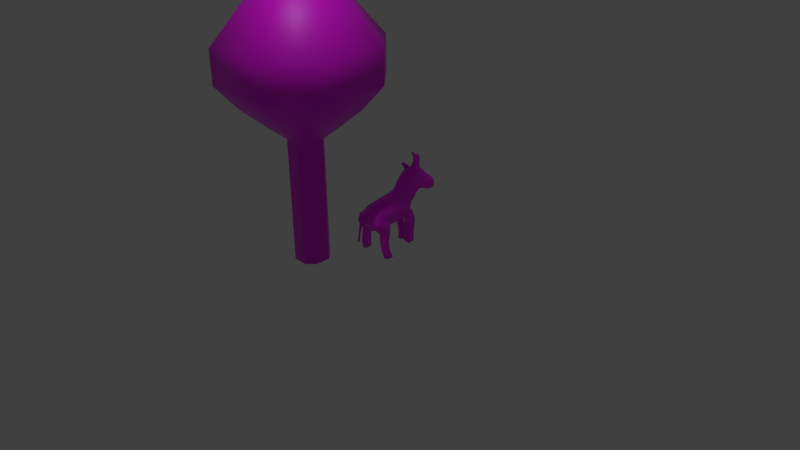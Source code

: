 # Source: goatAndTree.blend  (saved by Blender 2.91.10; exported with 4.5.12 LTS)
import bpy
from mathutils import Matrix  # noqa: F401  (used for matrix-valued properties, if any)

bpy.ops.wm.read_factory_settings(use_empty=True)
scene = bpy.context.scene
scene.name = 'Scene'

# ---- collections
col_collection_1 = bpy.data.collections.new('Collection 1'); scene.collection.children.link(col_collection_1)

# ---- images (referenced by path relative to the original .blend; pixels are not part of the script)
import os
ASSET_DIR = os.environ.get("B2B_ASSET_DIR", "")  # directory of the original .blend (textures are referenced by path, not embedded)
HERE = os.path.dirname(os.path.abspath(__file__))  # packed textures are extracted next to this script under _unpacked/

def load_image(name, relpath, width, height, colorspace="sRGB"):
    """Load a texture the original file referenced (path relative to the .blend, or extracted next to this script)."""
    p = next((c for c in (os.path.join(HERE, relpath), os.path.join(ASSET_DIR, relpath)) if relpath and os.path.exists(c)), "")
    if p:
        img = bpy.data.images.load(p, check_existing=True)
        img.name = name
    else:  # same state as the original file: an image datablock whose file is absent (Cycles renders it pink)
        img = bpy.data.images.new(name, width, height)
        img.source = "FILE"
        img.filepath = "//" + (relpath or name)
    img.colorspace_settings.name = colorspace
    return img
img_untitled = load_image('Untitled', 'tree.png', 1024, 1024, 'sRGB')
img_goat_png = load_image('Goat.png', 'Goat.png', 1024, 1024, 'sRGB')

# ---- materials (node trees are filled in below, after node groups)
mat_material_002 = bpy.data.materials.new('Material.002')
mat_material_002.use_transparent_shadow = False
mat_material_001 = bpy.data.materials.new('Material.001')
mat_material_001.use_transparent_shadow = False

# ---- material node trees
mat_material_002.use_nodes = True; mat_material_002.node_tree.nodes.clear()
_N = mat_material_002.node_tree.nodes; _L = mat_material_002.node_tree.links
n0 = _N.new('ShaderNodeBsdfPrincipled'); n0.name = 'Principled BSDF'; n0.location = (10, 300)
n0.distribution = 'GGX'
n0.subsurface_method = 'BURLEY'
n0.inputs[3].default_value = 1.45
n0.inputs[27].default_value = (0.0, 0.0, 0.0, 1.0)
n0.inputs[28].default_value = 1.0
n1 = _N.new('ShaderNodeOutputMaterial'); n1.name = 'Material Output'; n1.location = (300, 300)
n2 = _N.new('ShaderNodeTexImage'); n2.name = 'Image Texture'; n2.location = (-280, 280)
n2.image = img_untitled
_L.new(n0.outputs[0], n1.inputs[0])
_L.new(n2.outputs[0], n0.inputs[0])
n1.is_active_output = True
mat_material_001.use_nodes = True; mat_material_001.node_tree.nodes.clear()
_N = mat_material_001.node_tree.nodes; _L = mat_material_001.node_tree.links
n0 = _N.new('ShaderNodeBsdfPrincipled'); n0.name = 'Principled BSDF'; n0.location = (10, 300)
n0.distribution = 'GGX'
n0.subsurface_method = 'BURLEY'
n0.inputs[3].default_value = 1.45
n0.inputs[27].default_value = (0.0, 0.0, 0.0, 1.0)
n0.inputs[28].default_value = 1.0
n1 = _N.new('ShaderNodeOutputMaterial'); n1.name = 'Material Output'; n1.location = (300, 300)
n2 = _N.new('ShaderNodeTexImage'); n2.name = 'Image Texture'; n2.location = (-280, 280)
n2.image = img_goat_png
_L.new(n0.outputs[0], n1.inputs[0])
_L.new(n2.outputs[0], n0.inputs[0])
n1.is_active_output = True

# ---- world
world_world = bpy.data.worlds.new('World'); scene.world = world_world
world_world.color = (0.05088, 0.05088, 0.05088)
world_world.use_sun_shadow = False
world_world.sun_shadow_jitter_overblur = 0.0
world_world.cycles.sampling_method = 'NONE'
world_world.cycles.sample_map_resolution = 256

# ---- cameras
cam_camera = bpy.data.cameras.new('Camera')
cam_camera.clip_end = 100.0
cam_camera.lens = 35.0
cam_camera.sensor_width = 32.0
cam_camera.sensor_height = 18.0
cam_camera.ortho_scale = 7.314
cam_camera.dof.focus_distance = 0.0
cam_camera.dof.aperture_fstop = 128.0

# ---- lights
light_lamp = bpy.data.lights.new('Lamp', 'POINT')
light_lamp.transmission_factor = 0.0
light_lamp.cutoff_distance = 30.0
light_lamp.energy = 100.0
light_lamp.shadow_buffer_clip_start = 1.001
light_lamp.shadow_soft_size = 0.1
light_lamp.shadow_maximum_resolution = 0.006
light_lamp.use_absolute_resolution = True
light_lamp.cycles.use_multiple_importance_sampling = False

# ---- meshes
me_cube_001 = bpy.data.meshes.new('Cube.001')
me_cube_001.from_pydata([(-0.1024, 0.2048, 1.649), (-0.1024, -0.2048, 1.649), (-0.1024, -0.2048, 0.0), (-0.1024, 0.2048, 0.0), (0.1024, 0.2048, 1.649), (0.1024, -0.2048, 1.649), (0.1024, -0.2048, 0.0), (0.1024, 0.2048, 0.0), (0.2048, -0.1024, 1.649), (0.2048, -0.1024, 0.0), (-0.2048, -0.1024, 1.649), (-0.2048, -0.1024, 0.0), (-0.2048, 0.1024, 1.649), (-0.2048, 0.1024, 0.0), (0.2048, 0.1024, 1.649), (0.2048, 0.1024, 0.0), (-0.1994, 0.3987, 1.812), (-0.1994, -0.3987, 1.812), (0.1994, 0.3987, 1.812), (0.1994, -0.3987, 1.812), (0.3987, -0.1994, 1.812), (-0.3987, -0.1994, 1.812), (-0.3987, 0.1994, 1.812), (0.3987, 0.1994, 1.812), (-0.3391, 0.6782, 2.071), (-0.3391, -0.6782, 2.071), (0.3391, 0.6782, 2.071), (0.3391, -0.6782, 2.071), (0.6782, -0.3391, 2.071), (-0.6782, -0.3391, 2.071), (-0.6782, 0.3391, 2.071), (0.6782, 0.3391, 2.071), (-0.465, 0.9301, 2.389), (-0.465, -0.9301, 2.389), (0.465, 0.9301, 2.389), (0.465, -0.9301, 2.389), (0.9301, -0.465, 2.389), (-0.9301, -0.465, 2.389), (-0.9301, 0.465, 2.389), (0.9301, 0.465, 2.389), (-0.465, 0.9301, 2.832), (-0.465, -0.9301, 2.832), (0.465, 0.9301, 2.832), (0.465, -0.9301, 2.832), (0.9301, -0.465, 2.832), (-0.9301, -0.465, 2.832), (-0.9301, 0.465, 2.832), (0.9301, 0.465, 2.832), (-0.1537, 0.3073, 3.654), (-0.1537, -0.3073, 3.654), (0.1537, 0.3073, 3.654), (0.1537, -0.3073, 3.654), (0.3073, -0.1537, 3.654), (-0.3073, -0.1537, 3.654), (-0.3073, 0.1537, 3.654), (0.3073, 0.1537, 3.654)], [], [(3, 0, 4, 7), (1, 2, 6, 5), (8, 9, 15, 14), (10, 1, 17, 21), (6, 2, 11, 13, 3, 7, 15, 9), (10, 12, 13, 11), (14, 15, 7, 4), (12, 0, 3, 13), (6, 9, 8, 5), (2, 1, 10, 11), (21, 17, 25, 29), (5, 8, 20, 19), (8, 14, 23, 20), (12, 10, 21, 22), (1, 5, 19, 17), (4, 0, 16, 18), (0, 12, 22, 16), (14, 4, 18, 23), (29, 25, 33, 37), (19, 20, 28, 27), (20, 23, 31, 28), (22, 21, 29, 30), (17, 19, 27, 25), (18, 16, 24, 26), (16, 22, 30, 24), (23, 18, 26, 31), (37, 33, 41, 45), (27, 28, 36, 35), (28, 31, 39, 36), (30, 29, 37, 38), (25, 27, 35, 33), (26, 24, 32, 34), (24, 30, 38, 32), (31, 26, 34, 39), (45, 41, 49, 53), (35, 36, 44, 43), (36, 39, 47, 44), (38, 37, 45, 46), (33, 35, 43, 41), (34, 32, 40, 42), (32, 38, 46, 40), (39, 34, 42, 47), (48, 54, 53, 49, 51, 52, 55, 50), (43, 44, 52, 51), (44, 47, 55, 52), (46, 45, 53, 54), (41, 43, 51, 49), (42, 40, 48, 50), (40, 46, 54, 48), (47, 42, 50, 55)])
me_cube_001.polygons.foreach_set('use_smooth', [True] * 50)
_uv = me_cube_001.uv_layers.new(name='UVMap')
_uv.uv.foreach_set('vector', [0.2162, 0.3871, 0.2279, 0.3331, 0.2812, 0.3522, 0.2609, 0.3998, 0.3858, 0.4892, 0.3476, 0.5013, 0.3332, 0.4635, 0.3763, 0.4407, 0.3544, 0.4094, 0.3183, 0.4397, 0.2878, 0.4138, 0.3148, 0.373, 0.1247, 0.3316, 0.08677, 0.3435, 0.04764, 0.2947, 0.1164, 0.2723, 0.3332, 0.4635, 0.3476, 0.5013, 0.3359, 0.5274, 0.2981, 0.5418, 0.272, 0.53, 0.2576, 0.4922, 0.2693, 0.4661, 0.3071, 0.4517, 0.1247, 0.3316, 0.1857, 0.3266, 0.1817, 0.3826, 0.1329, 0.3852, 0.3148, 0.373, 0.2878, 0.4138, 0.2609, 0.3998, 0.2812, 0.3522, 0.1857, 0.3266, 0.2279, 0.3331, 0.2162, 0.3871, 0.1817, 0.3826, 0.3332, 0.4635, 0.3183, 0.4397, 0.3544, 0.4094, 0.3763, 0.4407, 0.09786, 0.393, 0.08677, 0.3435, 0.1247, 0.3316, 0.1329, 0.3852, 0.1164, 0.2723, 0.04764, 0.2947, 0.00989, 0.2145, 0.1151, 0.2096, 0.3763, 0.4407, 0.3544, 0.4094, 0.3963, 0.3859, 0.4201, 0.4279, 0.3544, 0.4094, 0.3148, 0.373, 0.3484, 0.3388, 0.3963, 0.3859, 0.1857, 0.3266, 0.1247, 0.3316, 0.1164, 0.2723, 0.1992, 0.2734, 0.3858, 0.4892, 0.3763, 0.4407, 0.4201, 0.4279, 0.4272, 0.505, 0.2812, 0.3522, 0.2279, 0.3331, 0.2478, 0.286, 0.3106, 0.3126, 0.2279, 0.3331, 0.1857, 0.3266, 0.1992, 0.2734, 0.2478, 0.286, 0.3148, 0.373, 0.2812, 0.3522, 0.3106, 0.3126, 0.3484, 0.3388, 0.1151, 0.2096, 0.00989, 0.2145, 7.359e-05, 0.1391, 0.1209, 0.1669, 0.4201, 0.4279, 0.3963, 0.3859, 0.4347, 0.362, 0.4662, 0.4122, 0.3963, 0.3859, 0.3484, 0.3388, 0.3786, 0.3073, 0.4347, 0.362, 0.1992, 0.2734, 0.1164, 0.2723, 0.1151, 0.2096, 0.2142, 0.2256, 0.4272, 0.505, 0.4201, 0.4279, 0.4662, 0.4122, 0.491, 0.5284, 0.3106, 0.3126, 0.2478, 0.286, 0.2677, 0.2441, 0.3366, 0.2772, 0.2478, 0.286, 0.1992, 0.2734, 0.2142, 0.2256, 0.2677, 0.2441, 0.3484, 0.3388, 0.3106, 0.3126, 0.3366, 0.2772, 0.3786, 0.3073, 0.1209, 0.1669, 7.359e-05, 0.1391, 0.003114, 0.127, 0.1229, 0.1591, 0.4662, 0.4122, 0.4347, 0.362, 0.4589, 0.3444, 0.4955, 0.3971, 0.4347, 0.362, 0.3786, 0.3073, 0.3961, 0.2856, 0.4589, 0.3444, 0.2142, 0.2256, 0.1151, 0.2096, 0.1209, 0.1669, 0.2257, 0.1957, 0.491, 0.5284, 0.4662, 0.4122, 0.4955, 0.3971, 0.55, 0.5418, 0.3366, 0.2772, 0.2677, 0.2441, 0.2792, 0.2176, 0.3524, 0.2546, 0.2677, 0.2441, 0.2142, 0.2256, 0.2257, 0.1957, 0.2792, 0.2176, 0.3786, 0.3073, 0.3366, 0.2772, 0.3524, 0.2546, 0.3961, 0.2856, 0.1229, 0.1591, 0.003114, 0.127, 0.1553, 7.359e-05, 0.2078, 0.03258, 0.4955, 0.3971, 0.4589, 0.3444, 0.4634, 0.3404, 0.5016, 0.3938, 0.4589, 0.3444, 0.3961, 0.2856, 0.3996, 0.2814, 0.4634, 0.3404, 0.2257, 0.1957, 0.1209, 0.1669, 0.1229, 0.1591, 0.2275, 0.1899, 0.55, 0.5418, 0.4955, 0.3971, 0.5016, 0.3938, 0.5602, 0.538, 0.3524, 0.2546, 0.2792, 0.2176, 0.2815, 0.2126, 0.3551, 0.25, 0.2792, 0.2176, 0.2257, 0.1957, 0.2275, 0.1899, 0.2815, 0.2126, 0.3961, 0.2856, 0.3524, 0.2546, 0.3551, 0.25, 0.3996, 0.2814, 0.9874, 0.1081, 0.9999, 0.2055, 0.915, 0.3153, 0.8177, 0.3278, 0.7078, 0.2429, 0.6954, 0.1456, 0.7803, 0.03574, 0.8776, 0.02326, 0.5016, 0.3938, 0.4634, 0.3404, 0.6356, 0.1838, 0.7078, 0.2429, 0.4634, 0.3404, 0.3996, 0.2814, 0.5314, 0.1294, 0.6356, 0.1838, 0.2275, 0.1899, 0.1229, 0.1591, 0.2078, 0.03258, 0.2983, 0.05178, 0.5602, 0.538, 0.5016, 0.3938, 0.7078, 0.2429, 0.8177, 0.3278, 0.3551, 0.25, 0.2815, 0.2126, 0.363, 0.06963, 0.4606, 0.09494, 0.2815, 0.2126, 0.2275, 0.1899, 0.2983, 0.05178, 0.363, 0.06963, 0.3996, 0.2814, 0.3551, 0.25, 0.4606, 0.09494, 0.5314, 0.1294])
me_cube_001.materials.append(mat_material_002)
me_cube_001.use_remesh_preserve_volume = False
me_cube_001.use_remesh_preserve_attributes = False
me_cube_001.use_mirror_vertex_groups = False
me_cube_001.update()
me_cube = bpy.data.meshes.new('Cube')
me_cube.from_pydata([(-0.6372, -0.03347, 0.6553), (-0.575, -0.03347, 0.8865), (-0.7165, -0.03347, 0.7207), (-0.3108, -0.03347, 0.6395), (-0.3725, -0.03347, 0.6998), (-0.4253, -0.03347, 0.716), (-0.574, -0.03347, 0.6634), (-0.2693, -0.03347, 1.003), (-0.1855, -0.03347, 0.9442), (-0.1109, -0.03257, 0.8609), (-0.3679, -0.0743, 1.0), (-0.6132, -0.07161, 0.6715), (-0.5579, -0.07161, 0.8771), (-0.66, -0.07161, 0.7897), (-0.3186, -0.07161, 0.6574), (-0.3778, -0.07161, 0.7111), (-0.4854, -0.07161, 0.7103), (-0.2116, -0.07161, 0.9284), (-0.5567, -0.08819, 0.705), (-0.4299, -0.08819, 0.9303), (-0.6084, -0.08819, 0.7477), (-0.3401, -0.08819, 0.6946), (-0.3837, -0.08819, 0.734), (-0.4627, -0.08819, 0.7335), (-0.2614, -0.08819, 0.8938), (-0.2122, -0.08819, 0.8387), (-0.18, -0.08809, 0.7882), (-0.4829, -0.09008, 0.746), (-0.4096, -0.09008, 0.8757), (-0.4392, -0.09008, 0.8519), (-0.4594, -0.09008, 0.833), (-0.5026, -0.09008, 0.7957), (-0.4031, -0.09008, 0.7686), (-0.483, -0.09008, 0.8142), (-0.255, -0.09008, 0.7944), (-0.3876, -0.005043, 1.067), (-0.4428, -0.02815, 1.054), (-0.447, -0.003199, 1.092), (-0.4476, -0.0296, 1.125), (-0.4018, -0.04024, 1.143), (-0.4327, -0.0349, 1.164), (-0.3876, -0.03211, 1.171), (-0.3903, -0.04323, 1.171), (-0.3691, -0.03943, 1.194), (-0.3785, -0.03721, 1.207), (-0.3434, -0.101, 1.033), (-0.2942, -0.101, 1.006), (-0.3559, -0.1113, 1.023), (-0.3155, -0.1113, 0.9995), (-0.318, -0.1392, 1.056), (-0.3034, -0.1451, 1.038), (-0.2827, -0.02574, 0.5414), (-0.1055, -0.07696, 0.7645), (-0.2209, -0.09313, 0.5072), (-0.04623, -0.1025, 0.7178), (-0.1779, -0.08523, 0.6585), (-0.155, -0.1184, 0.6141), (0.1521, -0.04945, 0.7115), (0.3176, -0.03185, 0.6725), (0.3072, -0.09692, 0.6515), (-0.02726, -0.146, 0.4832), (0.4214, -0.047, 0.4274), (0.4022, -0.1016, 0.4179), (0.451, -0.1015, 0.4901), (0.4337, -0.1038, 0.4538), (0.09221, -0.115, 0.684), (0.06286, -0.1022, 0.3931), (0.4071, -0.1157, 0.5575), (0.03232, -0.1455, 0.5692), (0.1061, -0.1466, 0.446), (0.2952, -0.1368, 0.437), (0.3441, -0.1166, 0.3667), (0.1187, -0.1676, 0.5259), (0.1835, -0.1682, 0.5883), (0.154, -0.1687, 0.5587), (0.177, -0.1684, 0.515), (0.242, -0.1636, 0.5801), (0.2466, -0.1584, 0.5028), (0.2676, -0.1591, 0.5291), (-0.4445, 0.04304, 1.006), (-0.4915, 0.04316, 0.9695), (-0.575, 0.04316, 0.8865), (-0.7165, 0.04316, 0.7207), (-0.6899, 0.04316, 0.7882), (-0.2693, 0.04316, 1.003), (-0.1109, 0.04226, 0.8609), (-0.4408, 0.08129, 0.9781), (-0.4837, 0.08129, 0.9509), (-0.5099, 0.08129, 0.922), (-0.5579, 0.08129, 0.8771), (-0.6837, 0.08129, 0.7297), (-0.3778, 0.08129, 0.7111), (-0.557, 0.08129, 0.6788), (-0.6136, 0.08129, 0.8326), (-0.2851, 0.08399, 0.9826), (-0.2116, 0.08129, 0.9284), (-0.1467, 0.08169, 0.853), (-0.5567, 0.09788, 0.705), (-0.516, 0.09788, 0.8561), (-0.5911, 0.09788, 0.7918), (-0.5569, 0.09788, 0.8234), (-0.4627, 0.09788, 0.7335), (-0.5154, 0.09788, 0.7103), (-0.2614, 0.09788, 0.8938), (-0.2122, 0.09788, 0.8387), (-0.18, 0.09778, 0.7882), (-0.3795, 0.09977, 0.8826), (-0.4829, 0.09977, 0.746), (-0.5063, 0.09977, 0.7538), (-0.4278, 0.09977, 0.8643), (-0.4392, 0.09977, 0.8519), (-0.4594, 0.09977, 0.833), (-0.3376, 0.09977, 0.7042), (-0.5125, 0.09977, 0.7707), (-0.5026, 0.09977, 0.7957), (-0.383, 0.09977, 0.7624), (-0.4031, 0.09977, 0.7686), (-0.3443, 0.09977, 0.8765), (-0.255, 0.09977, 0.7944), (-0.3876, 0.01473, 1.067), (-0.4423, 0.01346, 1.055), (-0.3944, 0.01911, 1.094), (-0.447, 0.01289, 1.092), (-0.3972, 0.04184, 1.09), (-0.4291, 0.02846, 1.165), (-0.4018, 0.04993, 1.143), (-0.4045, 0.03812, 1.191), (-0.3903, 0.05292, 1.171), (-0.4072, 0.04924, 1.191), (-0.3707, 0.05581, 1.194), (-0.3801, 0.0536, 1.207), (-0.318, 0.1489, 1.056), (-0.291, 0.1489, 1.037), (-0.3034, 0.1548, 1.038), (-0.2827, 0.03543, 0.5414), (-0.1055, 0.08665, 0.7645), (0.03425, 0.04313, 0.7383), (-0.2209, 0.1028, 0.5072), (-0.04623, 0.1122, 0.7178), (-0.06622, 0.1414, 0.5758), (-0.02726, 0.1557, 0.4832), (0.4422, 0.04913, 0.5613), (0.3638, 0.05408, 0.3494), (0.4023, 0.06705, 0.4063), (0.4022, 0.1105, 0.4179), (0.451, 0.1105, 0.4901), (0.4337, 0.1128, 0.4538), (0.3566, 0.1219, 0.3889), (0.4071, 0.1248, 0.5575), (0.1404, 0.1558, 0.639), (0.03232, 0.1552, 0.5692), (0.1061, 0.1563, 0.446), (0.285, 0.1515, 0.6225), (0.2952, 0.1465, 0.437), (0.3774, 0.1548, 0.5643), (0.3753, 0.1459, 0.4939), (0.1187, 0.1772, 0.5259), (0.1835, 0.1778, 0.5883), (0.154, 0.1784, 0.5587), (-0.2535, -0.04771, 0.4115), (-0.2524, -0.1063, 0.4777), (-0.1563, -0.05041, 0.3832), (-0.1719, -0.1155, 0.4341), (-0.2709, -0.06561, 0.3503), (-0.2892, -0.1244, 0.34), (-0.1693, -0.05751, 0.3585), (-0.1932, -0.1176, 0.3241), (-0.2736, -0.05719, 0.2751), (-0.2862, -0.1215, 0.2721), (-0.1727, -0.04777, 0.283), (-0.1902, -0.1148, 0.2561), (-0.2803, -0.04229, 0.1855), (-0.2955, -0.1045, 0.186), (-0.1782, -0.03467, 0.1954), (-0.1991, -0.09819, 0.1726), (-0.2874, -0.03387, 0.1004), (-0.2061, -0.09373, 0.09722), (-0.3038, -0.09872, 0.1035), (-0.1824, -0.02427, 0.12), (-0.2914, -0.02734, 0.01429), (-0.3015, -0.101, 0.01725), (-0.1856, -0.0143, 0.0358), (-0.2038, -0.09598, 0.01098), (0.4189, -0.1317, 0.4049), (0.4626, -0.1318, 0.4779), (0.4404, -0.1334, 0.4388), (0.3866, -0.1516, 0.3689), (0.4204, -0.1489, 0.5264), (0.395, -0.1571, 0.4528), (0.3212, -0.207, 0.417), (0.4039, -0.1747, 0.5401), (0.3765, -0.1987, 0.4776), (0.2713, -0.1978, 0.4828), (0.3256, -0.1886, 0.537), (0.3029, -0.1912, 0.5073), (0.2019, -0.1552, 0.4554), (0.3747, -0.1565, 0.3545), (0.2954, -0.2098, 0.3891), (0.2683, -0.1369, 0.4014), (0.2242, -0.1959, 0.4432), (0.2575, -0.1396, 0.3575), (0.3314, -0.1218, 0.3454), (0.1819, -0.1512, 0.3876), (0.354, -0.1627, 0.3424), (0.2773, -0.2022, 0.3546), (0.2, -0.1868, 0.3846), (0.2636, -0.1377, 0.3016), (0.3394, -0.119, 0.3047), (0.1788, -0.1441, 0.3148), (0.3516, -0.1733, 0.3136), (0.2751, -0.2017, 0.3106), (0.1895, -0.1801, 0.3237), (0.3366, -0.1363, 0.2155), (0.3479, -0.1841, 0.2221), (0.228, -0.2026, 0.2295), (0.2791, -0.1533, 0.2132), (0.2171, -0.1547, 0.2229), (0.2904, -0.2011, 0.2198), (0.2735, -0.1686, 0.1027), (0.331, -0.1516, 0.105), (0.2115, -0.17, 0.1124), (0.3423, -0.1994, 0.1116), (0.2848, -0.2164, 0.1093), (0.2224, -0.2179, 0.119), (0.2462, -0.1869, -0.0002929), (0.3037, -0.1699, 0.00195), (0.1893, -0.1873, 0.009388), (0.3121, -0.2183, 0.008532), (0.2545, -0.2352, 0.006289), (0.1979, -0.2357, 0.01597), (0.4762, -0.05129, 0.5001), (0.4762, 0.05371, 0.5001), (0.4967, -0.03939, 0.5364), (0.4866, -0.04471, 0.5), (0.4966, 0.0206, 0.5364), (0.5323, -0.02627, 0.4694), (0.5322, 0.00536, 0.4693), (0.5106, 0.01183, 0.4672), (0.5232, -0.01307, 0.4235), (0.5423, 0.005625, 0.4235), (0.5412, 0.009883, 0.3732), (0.5715, -0.004241, 0.3333), (0.5511, 0.01263, 0.3323), (0.5775, -0.005225, 0.2805), (0.5775, 0.01491, 0.2805), (0.553, 0.01437, 0.2792), (0.5579, -0.001748, 0.2581), (-0.3649, 0.04304, 1.025), (-0.6372, 0.04316, 0.6553), (-0.7002, 0.04316, 0.676), (-0.5209, 0.04316, 0.937), (-0.3108, 0.04316, 0.6395), (-0.3725, 0.04316, 0.6998), (-0.4253, 0.04316, 0.716), (-0.4934, 0.04316, 0.6989), (-0.574, 0.04316, 0.6634), (-0.6376, 0.04316, 0.8365), (-0.1855, 0.04316, 0.9442), (-0.3679, 0.08399, 1.0), (-0.6132, 0.08129, 0.6715), (-0.6692, 0.08129, 0.6899), (-0.66, 0.08129, 0.7897), (-0.3186, 0.08129, 0.6574), (-0.4248, 0.08129, 0.7255), (-0.4854, 0.08129, 0.7103), (-0.3769, 0.1003, 0.952), (-0.5978, 0.09788, 0.7185), (-0.4299, 0.09788, 0.9303), (-0.4615, 0.09788, 0.9103), (-0.4807, 0.09788, 0.889), (-0.3095, 0.09725, 0.6444), (-0.6084, 0.09788, 0.7477), (-0.3401, 0.09788, 0.6946), (-0.3837, 0.09788, 0.734), (-0.4182, 0.09788, 0.7447), (-0.316, 0.1003, 0.9392), (-0.4096, 0.09977, 0.8757), (-0.3581, 0.09977, 0.7396), (-0.4288, 0.09977, 0.7621), (-0.4589, 0.09977, 0.7491), (-0.483, 0.09977, 0.8142), (-0.3126, 0.09977, 0.8546), (-0.2843, 0.09977, 0.8229), (-0.3881, 0.03911, 1.066), (-0.4428, 0.03784, 1.054), (-0.4497, 0.03562, 1.089), (-0.3987, 0.02576, 1.117), (-0.4439, 0.01906, 1.128), (-0.4023, 0.04599, 1.114), (-0.4476, 0.03929, 1.125), (-0.3982, 0.0338, 1.145), (-0.4327, 0.04459, 1.164), (-0.3876, 0.0418, 1.171), (-0.3691, 0.04911, 1.194), (-0.3785, 0.0469, 1.207), (-0.3434, 0.1107, 1.033), (-0.2942, 0.1107, 1.006), (-0.3559, 0.121, 1.023), (-0.3155, 0.121, 0.9995), (-0.3257, 0.1548, 1.053), (-0.04855, 0.03311, 0.7784), (-0.2627, 0.08385, 0.5846), (-0.2404, 0.04018, 0.4421), (-0.1527, 0.04309, 0.391), (-0.1779, 0.09492, 0.6585), (-0.155, 0.1281, 0.6141), (0.1521, 0.05913, 0.7115), (-0.1519, 0.1107, 0.4476), (0.07942, 0.04022, 0.3507), (0.3176, 0.04131, 0.6725), (0.3072, 0.1066, 0.6515), (0.4214, 0.05135, 0.4274), (0.4595, 0.05956, 0.4837), (0.4693, 0.06699, 0.4941), (0.09221, 0.1247, 0.684), (0.06286, 0.1119, 0.3931), (0.177, 0.1781, 0.515), (0.242, 0.1734, 0.5801), (0.21, 0.1794, 0.5476), (0.2466, 0.1684, 0.5028), (0.2982, 0.1717, 0.5546), (0.2676, 0.1691, 0.5291), (-0.3655, 0.004845, 1.031), (-0.64, 0.004845, 0.6532), (-0.704, 0.004845, 0.6742), (-0.4924, 0.004845, 0.9717), (-0.5221, 0.004845, 0.9388), (-0.3718, 0.004845, 0.6985), (-0.4943, 0.004845, 0.6975), (-0.5761, 0.004845, 0.6614), (-0.6405, 0.004845, 0.8369), (-0.1822, 0.004845, 0.9461), (-0.04855, 0.004845, 0.7784), (-0.4455, 0.004845, 1.011), (-0.577, 0.004845, 0.8876), (-0.7205, 0.004845, 0.7195), (-0.6935, 0.004845, 0.788), (-0.3092, 0.004845, 0.6373), (-0.4253, 0.004845, 0.7149), (-0.2672, 0.004845, 1.006), (-0.1059, 0.004845, 0.8607), (-0.3649, -0.03335, 1.025), (-0.7002, -0.03347, 0.676), (-0.4445, -0.03335, 1.006), (-0.4915, -0.03347, 0.9695), (-0.5209, -0.03347, 0.937), (-0.6899, -0.03347, 0.7882), (-0.4934, -0.03347, 0.6989), (-0.6376, -0.03347, 0.8365), (-0.6692, -0.07161, 0.6899), (-0.4408, -0.07161, 0.9781), (-0.4837, -0.07161, 0.9509), (-0.5099, -0.07161, 0.922), (-0.6837, -0.07161, 0.7297), (-0.4248, -0.07161, 0.7255), (-0.557, -0.07161, 0.6788), (-0.6136, -0.07161, 0.8326), (-0.2851, -0.0743, 0.9826), (-0.1467, -0.072, 0.853), (-0.3769, -0.0906, 0.952), (-0.5978, -0.08819, 0.7185), (-0.4615, -0.08819, 0.9103), (-0.4807, -0.08819, 0.889), (-0.516, -0.08819, 0.8561), (-0.3095, -0.08756, 0.6444), (-0.5911, -0.08819, 0.7918), (-0.4182, -0.08819, 0.7447), (-0.5569, -0.08819, 0.8234), (-0.5154, -0.08819, 0.7103), (-0.316, -0.0906, 0.9392), (-0.3795, -0.09008, 0.8826), (-0.5063, -0.09008, 0.7538), (-0.4278, -0.09008, 0.8643), (-0.3376, -0.09008, 0.7042), (-0.5125, -0.09008, 0.7707), (-0.3581, -0.09008, 0.7396), (-0.383, -0.09008, 0.7624), (-0.4288, -0.09008, 0.7621), (-0.4589, -0.09008, 0.7491), (-0.3443, -0.09008, 0.8765), (-0.3126, -0.09008, 0.8546), (-0.2843, -0.09008, 0.8229), (-0.4423, -0.003772, 1.055), (-0.3881, -0.02942, 1.066), (-0.3944, -0.009416, 1.094), (-0.3972, -0.03215, 1.09), (-0.4497, -0.02593, 1.089), (-0.3987, -0.01607, 1.117), (-0.4439, -0.00937, 1.128), (-0.4023, -0.0363, 1.114), (-0.3982, -0.02411, 1.145), (-0.4291, -0.01877, 1.165), (-0.4045, -0.02843, 1.191), (-0.4072, -0.03955, 1.191), (-0.3707, -0.04612, 1.194), (-0.3801, -0.04391, 1.207), (-0.291, -0.1392, 1.037), (-0.3257, -0.1451, 1.053), (-0.04855, -0.02342, 0.7784), (-0.2627, -0.07416, 0.5846), (-0.2404, -0.03056, 0.4421), (0.03425, -0.03344, 0.7383), (-0.1525, -0.03384, 0.3912), (-0.06622, -0.1318, 0.5758), (-0.151, -0.1056, 0.4448), (0.07942, -0.03053, 0.3507), (0.3638, -0.0455, 0.3494), (0.4595, -0.0552, 0.4837), (0.4023, -0.05989, 0.4063), (0.4693, -0.05945, 0.4941), (0.3567, -0.1128, 0.3889), (0.1404, -0.1461, 0.639), (0.285, -0.1418, 0.6225), (0.3774, -0.145, 0.5643), (0.3753, -0.1372, 0.4939), (0.21, -0.1696, 0.5476), (0.2982, -0.1617, 0.5546), (-0.254, 0.056, 0.4112), (-0.2533, 0.1123, 0.4791), (-0.1567, 0.05856, 0.383), (-0.1727, 0.119, 0.4396), (-0.272, 0.07159, 0.3502), (-0.2897, 0.127, 0.349), (-0.1702, 0.06431, 0.3582), (-0.1937, 0.1203, 0.3331), (-0.2738, 0.06582, 0.2747), (-0.2857, 0.1266, 0.2708), (-0.1729, 0.05659, 0.2826), (-0.1897, 0.1199, 0.2549), (-0.2807, 0.04786, 0.1849), (-0.2935, 0.1051, 0.1805), (-0.1778, 0.04316, 0.1948), (-0.1959, 0.1016, 0.1667), (-0.2005, 0.1008, 0.09398), (-0.2897, 0.03134, 0.101), (-0.302, 0.09674, 0.1027), (-0.1821, 0.03321, 0.1198), (-0.2933, 0.02307, 0.01485), (-0.3028, 0.1001, 0.01942), (-0.1856, 0.02372, 0.03572), (-0.2013, 0.1041, 0.01071), (0.418, 0.1413, 0.4049), (0.4626, 0.1413, 0.4779), (0.4522, 0.1429, 0.4388), (0.3813, 0.162, 0.3689), (0.4322, 0.1587, 0.5264), (0.4416, 0.166, 0.4528), (0.3199, 0.2168, 0.417), (0.4039, 0.185, 0.5401), (0.3881, 0.2074, 0.4776), (0.2713, 0.2085, 0.4828), (0.3256, 0.1991, 0.537), (0.3029, 0.2017, 0.5073), (0.2019, 0.1651, 0.4554), (0.3662, 0.1675, 0.3542), (0.295, 0.2197, 0.3885), (0.2676, 0.1473, 0.4012), (0.3407, 0.1262, 0.3667), (0.2242, 0.2066, 0.4432), (0.2609, 0.1509, 0.3561), (0.3249, 0.1319, 0.3449), (0.1884, 0.1611, 0.3867), (0.3465, 0.1746, 0.3412), (0.2832, 0.2128, 0.3523), (0.2078, 0.1976, 0.3832), (0.2734, 0.1512, 0.2979), (0.3322, 0.1314, 0.3029), (0.1978, 0.1547, 0.3113), (0.3468, 0.1872, 0.3109), (0.2869, 0.2132, 0.3061), (0.2114, 0.1916, 0.3194), (0.3381, 0.1526, 0.2107), (0.2956, 0.1689, 0.207), (0.2416, 0.1688, 0.2166), (0.3534, 0.2012, 0.2162), (0.3094, 0.2176, 0.2126), (0.2555, 0.2176, 0.2223), (0.29, 0.1842, 0.09644), (0.3326, 0.1679, 0.1002), (0.236, 0.1841, 0.1061), (0.3478, 0.2165, 0.1056), (0.3038, 0.2329, 0.1021), (0.2499, 0.2329, 0.1117), (0.2548, 0.1997, -0.003591), (0.3059, 0.183, -0.0006999), (0.2009, 0.1996, 0.00609), (0.3174, 0.2318, 0.005144), (0.2646, 0.2486, 0.002428), (0.2107, 0.2485, 0.01211), (0.4422, -0.04358, 0.5613), (0.4747, 0.02915, 0.5527), (0.4747, -0.03656, 0.5527), (0.4866, 0.04129, 0.5), (0.516, 0.01015, 0.5077), (0.4988, 0.02426, 0.491), (0.5162, -0.03731, 0.5077), (0.4988, -0.03788, 0.491), (0.5106, -0.02759, 0.4672), (0.5232, 0.00773, 0.4235), (0.5423, -0.01642, 0.4235), (0.559, 0.009301, 0.3738), (0.559, -0.007869, 0.3738), (0.5412, -0.006313, 0.3732), (0.5715, 0.01296, 0.3333), (0.5511, -0.003593, 0.3323), (0.5764, 0.01514, 0.3059), (0.5514, 0.01458, 0.3046), (0.5764, -0.005448, 0.3059), (0.5514, -0.004889, 0.3046), (0.553, -0.004684, 0.2792), (0.5748, 0.01176, 0.259), (0.5579, 0.01144, 0.2581), (0.5748, -0.002072, 0.259)], [(407, 489), (312, 141)], [(4, 3, 14, 15), (15, 14, 21, 22), (189, 197, 196, 186), (77, 192, 194, 78), (70, 77, 75, 69), (69, 75, 72, 60), (60, 72, 74, 68), (323, 329, 6, 0), (338, 327, 4, 5), (339, 7, 8, 331), (327, 337, 3, 4), (331, 8, 9, 340), (55, 56, 54, 52), (65, 59, 58, 57), (67, 187, 184, 63), (336, 83, 82, 335), (80, 79, 86, 87), (95, 96, 104, 103), (120, 119, 121, 122), (127, 128, 130, 129), (140, 150, 158, 156), (150, 149, 157, 158), (325, 333, 79, 80), (96, 135, 105, 104), (93, 89, 98, 100), (333, 322, 119, 120), (142, 147, 144, 143), (165, 169, 167, 163), (169, 173, 171, 167), (164, 168, 170, 166), (166, 170, 169, 165), (163, 167, 168, 164), (168, 172, 174, 170), (170, 174, 173, 169), (167, 171, 172, 168), (180, 179, 181, 182), (187, 190, 191, 188), (188, 191, 189, 186), (190, 193, 194, 191), (191, 194, 192, 189), (186, 183, 185, 188), (188, 185, 184, 187), (64, 185, 183, 62), (63, 184, 185, 64), (204, 210, 209, 203), (205, 211, 210, 204), (203, 209, 207, 201), (202, 208, 211, 205), (200, 206, 208, 202), (201, 207, 206, 200), (209, 213, 212, 207), (222, 228, 227, 221), (223, 229, 228, 222), (215, 218, 220, 216), (224, 228, 229, 226), (225, 227, 228, 224), (221, 227, 225, 219), (220, 226, 229, 223), (218, 224, 226, 220), (219, 225, 224, 218), (254, 264, 263, 253), (249, 260, 259, 248), (265, 258, 295, 297), (275, 265, 297, 298), (447, 444, 454, 455), (321, 320, 451, 452), (319, 321, 452, 450), (316, 318, 321, 319), (318, 317, 320, 321), (323, 248, 255, 329), (324, 249, 248, 323), (338, 253, 252, 327), (327, 252, 251, 337), (329, 255, 254, 328), (328, 254, 253, 338), (262, 272, 270, 301), (314, 306, 309, 310), (303, 307, 315, 308), (344, 351, 350, 343), (345, 352, 351, 344), (352, 362, 361, 351), (359, 370, 379, 369), (384, 387, 389, 385), (388, 391, 390, 387), (303, 302, 417, 419), (325, 344, 343, 333), (330, 336, 346, 348), (326, 345, 344, 325), (303, 308, 405, 402), (402, 400, 302, 303), (312, 313, 409, 407), (307, 303, 419, 420), (423, 421, 425, 427), (427, 425, 429, 431), (422, 424, 428, 426), (424, 423, 427, 428), (421, 422, 426, 425), (426, 428, 432, 430), (428, 427, 431, 432), (425, 426, 430, 429), (436, 434, 437, 439), (438, 440, 439, 437), (434, 435, 438, 437), (445, 446, 449, 448), (446, 444, 447, 449), (448, 449, 452, 451), (449, 447, 450, 452), (444, 446, 443, 441), (446, 445, 442, 443), (463, 462, 468, 469), (464, 463, 469, 470), (457, 456, 459, 460), (462, 460, 466, 468), (461, 464, 470, 467), (459, 461, 467, 465), (460, 459, 465, 466), (475, 474, 480, 481), (476, 475, 481, 482), (481, 480, 486, 487), (482, 481, 487, 488), (473, 476, 482, 479), (472, 473, 479, 477), (483, 485, 488, 487), (484, 483, 487, 486), (480, 478, 484, 486), (479, 482, 488, 485), (477, 479, 485, 483), (478, 477, 483, 484), (336, 335, 2, 346), (346, 2, 353, 13), (8, 17, 358, 9), (347, 5, 354, 16), (348, 356, 12, 1), (0, 6, 355, 11), (342, 0, 11, 349), (5, 4, 15, 354), (7, 357, 17, 8), (343, 350, 10, 341), (341, 10, 357, 7), (6, 347, 16, 355), (2, 342, 349, 353), (1, 12, 352, 345), (12, 363, 362, 352), (13, 353, 20, 365), (17, 24, 25, 358), (16, 354, 366, 23), (11, 355, 368, 18), (349, 11, 18, 360), (351, 361, 19, 350), (354, 15, 22, 366), (357, 369, 24, 17), (350, 19, 359, 10), (359, 47, 45, 10), (355, 16, 23, 368), (353, 349, 360, 20), (368, 23, 377, 378), (20, 360, 371, 374), (363, 30, 29, 362), (362, 29, 372, 361), (21, 364, 373, 375), (365, 20, 374, 31), (24, 380, 381, 25), (23, 366, 32, 377), (25, 381, 34, 26), (18, 368, 378, 27), (360, 18, 27, 371), (361, 372, 28, 19), (366, 22, 376, 32), (369, 379, 380, 24), (22, 21, 375, 376), (19, 28, 370, 359), (35, 384, 385, 383), (343, 36, 382, 333), (341, 383, 36, 343), (36, 386, 37, 382), (383, 385, 386, 36), (382, 37, 384, 35), (387, 390, 39, 389), (386, 38, 388, 37), (385, 389, 38, 386), (37, 388, 387, 384), (390, 41, 42, 39), (38, 40, 391, 388), (389, 39, 40, 38), (41, 43, 394, 42), (40, 393, 392, 391), (39, 42, 393, 40), (391, 392, 41, 390), (44, 395, 394, 43), (393, 395, 44, 392), (42, 394, 395, 393), (392, 44, 43, 41), (47, 397, 49, 45), (357, 46, 48, 369), (369, 48, 47, 359), (10, 45, 46, 357), (49, 397, 50, 396), (46, 396, 50, 48), (48, 50, 397, 47), (45, 49, 396, 46), (52, 54, 401, 398), (51, 400, 53, 399), (416, 193, 190, 413), (410, 70, 69, 66), (78, 194, 193, 416), (412, 76, 416, 413), (72, 75, 415, 74), (74, 415, 76, 73), (75, 77, 78, 415), (415, 78, 416, 76), (411, 73, 76, 412), (68, 74, 73, 411), (9, 398, 332, 340), (330, 348, 1, 334), (324, 323, 0, 342), (322, 35, 383, 341), (322, 341, 7, 339), (329, 328, 347, 6), (335, 324, 342, 2), (334, 1, 345, 326), (328, 338, 5, 347), (3, 51, 399, 14), (9, 358, 52, 398), (348, 346, 13, 356), (14, 399, 364, 21), (358, 25, 26, 52), (356, 367, 363, 12), (356, 13, 365, 367), (367, 365, 31, 33), (367, 33, 30, 363), (399, 55, 52, 26, 34, 381, 380, 379, 370, 28, 372, 29, 30, 33, 31, 374, 371, 27, 378, 377, 32, 376, 375, 373, 364), (333, 382, 35, 322), (56, 403, 65, 54), (399, 53, 56, 55), (53, 404, 403, 56), (402, 405, 66, 404), (401, 136, 300, 332, 398), (59, 67, 489, 58), (61, 311, 312, 407), (62, 183, 186, 410), (67, 63, 409, 489), (406, 408, 62, 410), (59, 412, 413, 67), (65, 411, 412, 59), (66, 69, 60, 404), (404, 60, 68, 403), (403, 68, 411, 65), (489, 141, 309, 58), (408, 61, 407, 409, 63, 64, 62), (83, 261, 90, 82), (257, 85, 96, 95), (256, 81, 89, 93), (248, 259, 92, 255), (253, 263, 91, 252), (84, 257, 95, 94), (252, 91, 262, 251), (79, 247, 258, 86), (247, 84, 94, 258), (255, 92, 264, 254), (82, 90, 260, 249), (81, 250, 88, 89), (250, 80, 87, 88), (89, 88, 269, 98), (88, 87, 268, 269), (261, 99, 271, 90), (264, 101, 274, 263), (259, 97, 102, 92), (260, 266, 97, 259), (87, 86, 267, 268), (263, 274, 273, 91), (94, 95, 103, 275), (91, 273, 272, 262), (86, 258, 265, 267), (92, 102, 101, 264), (90, 271, 266, 260), (265, 275, 117, 106), (102, 279, 278, 101), (271, 113, 108, 266), (98, 269, 110, 111), (269, 268, 109, 110), (272, 277, 112, 270), (99, 114, 113, 271), (103, 104, 282, 281), (101, 278, 116, 274), (104, 105, 118, 282), (97, 107, 279, 102), (266, 108, 107, 97), (268, 267, 276, 109), (274, 116, 115, 273), (275, 103, 281, 117), (273, 115, 277, 272), (267, 265, 106, 276), (119, 283, 123, 121), (79, 333, 120, 284), (247, 79, 284, 283), (121, 123, 288, 286), (284, 120, 122, 285), (283, 284, 285, 123), (286, 288, 125, 290), (285, 122, 287, 289), (123, 285, 289, 288), (122, 121, 286, 287), (290, 125, 127, 292), (289, 287, 124, 291), (288, 289, 291, 125), (287, 286, 290, 124), (292, 127, 129, 293), (291, 124, 126, 128), (125, 291, 128, 127), (124, 290, 292, 126), (294, 293, 129, 130), (128, 126, 294, 130), (126, 292, 293, 294), (297, 295, 131, 299), (94, 275, 298, 296), (258, 94, 296, 295), (131, 132, 133, 299), (296, 298, 133, 132), (298, 297, 299, 133), (295, 296, 132, 131), (135, 300, 136, 138), (134, 301, 137, 302), (61, 408, 143, 311), (137, 302, 303, 307), (402, 161, 159, 400), (147, 315, 151, 153), (154, 155, 321, 320), (155, 153, 319, 321), (153, 151, 316, 319), (152, 154, 320, 317), (156, 158, 318, 316), (158, 157, 317, 318), (149, 152, 317, 157), (151, 140, 156, 316), (332, 300, 85, 340), (330, 334, 81, 256), (339, 331, 257, 84), (322, 247, 283, 119), (322, 339, 84, 247), (335, 82, 249, 324), (330, 256, 83, 336), (334, 326, 250, 81), (326, 325, 80, 250), (337, 251, 134, 51, 3), (331, 340, 85, 257), (251, 262, 301, 134), (85, 300, 135, 96), (256, 93, 261, 83), (93, 100, 99, 261), (100, 280, 114, 99), (100, 98, 111, 280), (301, 270, 112, 277, 115, 116, 278, 279, 107, 108, 113, 114, 280, 111, 110, 109, 276, 106, 117, 281, 282, 118, 105, 135, 304), (304, 135, 138, 305), (305, 138, 314, 139), (301, 304, 305, 137), (137, 305, 139, 307), (138, 136, 306, 314), (54, 65, 57, 401), (406, 142, 143, 408), (310, 309, 141, 148), (308, 315, 147, 142), (148, 141, 313, 145), (310, 148, 154, 152), (314, 310, 152, 149), (315, 307, 140, 151), (307, 139, 150, 140), (139, 314, 149, 150), (51, 134, 302, 400), (143, 144, 146, 145, 313, 312, 311), (58, 309, 306, 57), (401, 57, 306, 136), (308, 142, 406, 405), (410, 66, 405, 406), (53, 160, 162, 404), (404, 162, 161, 402), (400, 159, 160, 53), (162, 166, 165, 161), (161, 165, 163, 159), (160, 159, 163, 164), (160, 164, 166, 162), (173, 178, 175, 171), (172, 177, 176, 174), (174, 176, 178, 173), (171, 175, 177, 172), (178, 181, 179, 175), (177, 180, 182, 176), (176, 182, 181, 178), (175, 179, 180, 177), (413, 190, 187, 67), (192, 199, 197, 189), (186, 196, 71, 410), (77, 195, 199, 192), (70, 198, 195, 77), (410, 71, 198, 70), (197, 204, 203, 196), (199, 205, 204, 197), (196, 203, 201, 71), (195, 202, 205, 199), (198, 200, 202, 195), (71, 201, 200, 198), (210, 217, 213, 209), (211, 214, 217, 210), (208, 216, 214, 211), (206, 215, 216, 208), (207, 212, 215, 206), (217, 222, 221, 213), (214, 223, 222, 217), (213, 221, 219, 212), (216, 220, 223, 214), (212, 219, 218, 215), (141, 490, 231, 313), (490, 234, 492, 231), (489, 491, 490, 141), (313, 231, 230, 409), (409, 230, 491, 489), (234, 493, 494, 492), (491, 232, 234, 490), (231, 492, 233, 230), (230, 233, 232, 491), (493, 236, 237, 494), (232, 495, 493, 234), (492, 494, 496, 233), (233, 496, 495, 232), (236, 239, 498, 237), (495, 235, 236, 493), (494, 237, 497, 496), (496, 497, 235, 495), (239, 500, 240, 498), (235, 499, 239, 236), (237, 498, 238, 497), (497, 238, 499, 235), (500, 503, 242, 240), (499, 501, 500, 239), (498, 240, 502, 238), (238, 502, 501, 499), (503, 505, 506, 242), (501, 241, 503, 500), (240, 242, 504, 502), (502, 504, 241, 501), (505, 244, 245, 506), (241, 507, 505, 503), (242, 506, 508, 504), (504, 508, 507, 241), (244, 510, 511, 245), (507, 243, 244, 505), (506, 245, 509, 508), (508, 509, 243, 507), (246, 511, 510, 512), (243, 512, 510, 244), (245, 511, 246, 509), (509, 246, 512, 243), (320, 154, 448, 451), (144, 147, 444, 441), (148, 145, 442, 445), (53, 404, 402, 400), (413, 416, 78, 414), (414, 78, 77, 70), (137, 307, 420, 418), (302, 137, 418, 417), (419, 417, 421, 423), (420, 419, 423, 424), (418, 420, 424, 422), (418, 422, 421, 417), (431, 429, 434, 436), (430, 432, 433, 435), (432, 431, 436, 433), (429, 430, 435, 434), (435, 433, 440, 438), (433, 436, 439, 440), (154, 148, 445, 448), (450, 447, 455, 458), (146, 144, 441, 443), (145, 146, 443, 442), (444, 147, 457, 454), (319, 450, 458, 453), (153, 319, 453, 456), (147, 153, 456, 457), (455, 454, 462, 463), (458, 455, 463, 464), (454, 457, 460, 462), (453, 458, 464, 461), (456, 453, 461, 459), (469, 468, 474, 475), (470, 469, 475, 476), (468, 466, 471, 474), (467, 470, 476, 473), (465, 467, 473, 472), (466, 465, 472, 471), (474, 471, 478, 480), (471, 472, 477, 478)])
me_cube.polygons.foreach_set('use_smooth', [True] * 490)
_uv = me_cube.uv_layers.new(name='UVMap')
_uv.uv.foreach_set('vector', [0.2267, 0.2502, 0.2742, 0.2354, 0.2729, 0.2585, 0.2252, 0.2767, 0.2252, 0.2767, 0.2729, 0.2585, 0.2547, 0.2806, 0.2179, 0.2947, 0.5806, 0.2306, 0.5774, 0.2286, 0.5822, 0.2208, 0.5853, 0.2198, 0.5604, 0.229, 0.5731, 0.2362, 0.5758, 0.2423, 0.5603, 0.245, 0.5608, 0.2152, 0.555, 0.2309, 0.524, 0.2409, 0.4976, 0.2138, 0.4976, 0.2138, 0.524, 0.2409, 0.5014, 0.2458, 0.4434, 0.2246, 0.4434, 0.2246, 0.5014, 0.2458, 0.5156, 0.2585, 0.4646, 0.2633, 0.06534, 0.2144, 0.1035, 0.2118, 0.1035, 0.2332, 0.07187, 0.2342, 0.1936, 0.2298, 0.2237, 0.228, 0.2267, 0.2502, 0.1924, 0.2522, 0.2587, 0.5065, 0.2507, 0.4839, 0.3056, 0.4596, 0.3166, 0.4792, 0.2237, 0.228, 0.2699, 0.2148, 0.2742, 0.2354, 0.2267, 0.2502, 0.3166, 0.4792, 0.3056, 0.4596, 0.3614, 0.427, 0.3745, 0.4446, 0.3516, 0.2921, 0.3739, 0.271, 0.4187, 0.3378, 0.3791, 0.3638, 0.4904, 0.3203, 0.5804, 0.2997, 0.5972, 0.3226, 0.5243, 0.3471, 0.6101, 0.2592, 0.6034, 0.2455, 0.6078, 0.231, 0.6177, 0.2316, 0.9244, 0.786, 0.9217, 0.7663, 0.9516, 0.7592, 0.9623, 0.7744, 0.787, 0.7211, 0.7588, 0.705, 0.7777, 0.6887, 0.8003, 0.7026, 0.7409, 0.5741, 0.7516, 0.5211, 0.7811, 0.5454, 0.7719, 0.5845, 0.6663, 0.66, 0.6961, 0.6794, 0.6843, 0.6948, 0.6549, 0.6783, 0.655, 0.7495, 0.6627, 0.7646, 0.6458, 0.7717, 0.6408, 0.7635, 0.8855, 0.3378, 0.8314, 0.337, 0.8049, 0.2805, 0.8277, 0.2872, 0.8314, 0.337, 0.7719, 0.3069, 0.7855, 0.2748, 0.8049, 0.2805, 0.7769, 0.7398, 0.7469, 0.723, 0.7588, 0.705, 0.787, 0.7211, 0.7516, 0.5211, 0.7762, 0.4683, 0.7932, 0.5132, 0.7811, 0.5454, 0.8865, 0.7382, 0.8527, 0.7238, 0.8543, 0.6969, 0.8786, 0.7094, 0.6714, 0.6365, 0.7115, 0.657, 0.6961, 0.6794, 0.6663, 0.66, 0.8484, 0.1389, 0.8219, 0.1685, 0.8018, 0.15, 0.8131, 0.1308, 0.1367, 0.8826, 0.138, 0.8391, 0.1849, 0.8316, 0.1882, 0.8644, 0.138, 0.8391, 0.1402, 0.797, 0.186, 0.7921, 0.1849, 0.8316, 0.05892, 0.8555, 0.0635, 0.8283, 0.1059, 0.8267, 0.102, 0.8582, 0.102, 0.8582, 0.1059, 0.8267, 0.138, 0.8391, 0.1367, 0.8826, 0.03378, 0.8576, 0.03516, 0.825, 0.0635, 0.8283, 0.05892, 0.8555, 0.0635, 0.8283, 0.06347, 0.7888, 0.1086, 0.7882, 0.1059, 0.8267, 0.1059, 0.8267, 0.1086, 0.7882, 0.1402, 0.797, 0.138, 0.8391, 0.03516, 0.825, 0.03519, 0.7854, 0.06347, 0.7888, 0.0635, 0.8283, 0.06785, 0.7148, 0.0732, 0.6834, 0.1194, 0.6777, 0.1098, 0.7139, 0.6034, 0.2455, 0.5955, 0.2478, 0.5884, 0.2373, 0.5941, 0.231, 0.5941, 0.231, 0.5884, 0.2373, 0.5806, 0.2306, 0.5853, 0.2198, 0.5955, 0.2478, 0.5799, 0.2488, 0.5758, 0.2423, 0.5884, 0.2373, 0.5884, 0.2373, 0.5758, 0.2423, 0.5731, 0.2362, 0.5806, 0.2306, 0.5853, 0.2198, 0.5949, 0.2196, 0.6023, 0.2245, 0.5941, 0.231, 0.5941, 0.231, 0.6023, 0.2245, 0.6078, 0.231, 0.6034, 0.2455, 0.6103, 0.2202, 0.6023, 0.2245, 0.5949, 0.2196, 0.5992, 0.2106, 0.6177, 0.2316, 0.6078, 0.231, 0.6023, 0.2245, 0.6103, 0.2202, 0.5758, 0.2268, 0.5748, 0.2253, 0.5765, 0.2231, 0.5794, 0.2218, 0.572, 0.2278, 0.5724, 0.2257, 0.5748, 0.2253, 0.5758, 0.2268, 0.5794, 0.2218, 0.5765, 0.2231, 0.5748, 0.2216, 0.5751, 0.2181, 0.5703, 0.2272, 0.5719, 0.2251, 0.5724, 0.2257, 0.572, 0.2278, 0.5683, 0.2228, 0.5717, 0.2227, 0.5719, 0.2251, 0.5703, 0.2272, 0.5751, 0.2181, 0.5748, 0.2216, 0.5719, 0.2228, 0.5685, 0.2224, 0.5765, 0.2231, 0.5742, 0.2237, 0.574, 0.2235, 0.5748, 0.2216, 0.574, 0.2237, 0.5741, 0.2236, 0.5741, 0.2236, 0.574, 0.2238, 0.5739, 0.2237, 0.5741, 0.2235, 0.5741, 0.2236, 0.574, 0.2237, 0.5735, 0.2235, 0.574, 0.2236, 0.5739, 0.2236, 0.5732, 0.224, 0.5742, 0.2234, 0.5741, 0.2236, 0.5741, 0.2235, 0.5741, 0.2235, 0.5742, 0.2235, 0.5741, 0.2236, 0.5741, 0.2235, 0.5742, 0.2234, 0.574, 0.2238, 0.5741, 0.2236, 0.5742, 0.2235, 0.574, 0.2238, 0.5739, 0.2236, 0.5741, 0.2235, 0.5741, 0.2235, 0.5739, 0.2237, 0.574, 0.2236, 0.5741, 0.2236, 0.5741, 0.2235, 0.5739, 0.2236, 0.574, 0.2238, 0.5742, 0.2235, 0.5743, 0.2233, 0.5741, 0.2237, 0.9491, 0.6498, 0.9269, 0.6536, 0.9099, 0.619, 0.9339, 0.6122, 0.9652, 0.7463, 0.9512, 0.7329, 0.953, 0.7107, 0.9711, 0.7195, 0.7774, 0.6518, 0.7493, 0.6574, 0.7519, 0.6399, 0.7538, 0.6409, 0.7687, 0.6201, 0.7774, 0.6518, 0.7538, 0.6409, 0.7544, 0.634, 0.7953, 0.1874, 0.8031, 0.1713, 0.8047, 0.1763, 0.8007, 0.1881, 0.7885, 0.2254, 0.7704, 0.219, 0.7734, 0.2032, 0.7844, 0.204, 0.8084, 0.2227, 0.7885, 0.2254, 0.7844, 0.204, 0.7949, 0.2028, 0.8175, 0.2601, 0.7966, 0.2541, 0.7885, 0.2257, 0.8088, 0.2231, 0.7966, 0.2541, 0.7747, 0.2486, 0.7702, 0.2193, 0.7885, 0.2257, 0.99, 0.7223, 0.9711, 0.7195, 0.9668, 0.6907, 0.9864, 0.6872, 0.9798, 0.7558, 0.9652, 0.7463, 0.9711, 0.7195, 0.99, 0.7223, 0.9547, 0.6069, 0.9339, 0.6122, 0.929, 0.5793, 0.9509, 0.5778, 0.9509, 0.5778, 0.929, 0.5793, 0.9336, 0.5301, 0.9545, 0.5302, 0.9864, 0.6872, 0.9668, 0.6907, 0.9491, 0.6498, 0.9686, 0.6425, 0.9686, 0.6425, 0.9491, 0.6498, 0.9339, 0.6122, 0.9547, 0.6069, 0.911, 0.5364, 0.8939, 0.5592, 0.9046, 0.5257, 0.9221, 0.4833, 0.7589, 0.3443, 0.7099, 0.3299, 0.6781, 0.2384, 0.7163, 0.2394, 0.9835, 0.358, 0.9427, 0.3811, 0.907, 0.2721, 0.9347, 0.2476, 0.1085, 0.4373, 0.127, 0.4176, 0.1491, 0.4404, 0.134, 0.4676, 0.09246, 0.4139, 0.114, 0.3972, 0.127, 0.4176, 0.1085, 0.4373, 0.114, 0.3972, 0.1374, 0.3796, 0.1466, 0.3947, 0.127, 0.4176, 0.1926, 0.4288, 0.2, 0.3872, 0.2212, 0.3878, 0.2306, 0.4266, 0.1712, 0.5694, 0.1532, 0.5898, 0.1348, 0.5763, 0.1515, 0.5547, 0.1823, 0.6292, 0.1514, 0.65, 0.1304, 0.6147, 0.1532, 0.5898, 0.2476, 0.8908, 0.1923, 0.8893, 0.1936, 0.8717, 0.2517, 0.8806, 0.08867, 0.4531, 0.1085, 0.4373, 0.134, 0.4676, 0.1149, 0.4855, 0.02085, 0.3404, 0.008699, 0.2971, 0.03073, 0.2963, 0.04294, 0.3324, 0.07157, 0.4283, 0.09246, 0.4139, 0.1085, 0.4373, 0.08867, 0.4531, 0.3884, 0.1285, 0.4919, 0.1285, 0.4897, 0.1572, 0.3958, 0.1629, 0.3958, 0.1629, 0.3557, 0.1743, 0.3414, 0.1454, 0.3884, 0.1285, 0.6662, 0.1861, 0.6726, 0.1878, 0.6368, 0.2265, 0.634, 0.2211, 0.2976, 0.9037, 0.2476, 0.8908, 0.2517, 0.8806, 0.3024, 0.8922, 0.2527, 0.8618, 0.194, 0.8436, 0.1964, 0.8072, 0.2478, 0.814, 0.2478, 0.814, 0.1964, 0.8072, 0.1952, 0.7625, 0.2443, 0.77, 0.331, 0.8285, 0.2856, 0.8362, 0.2787, 0.7985, 0.322, 0.7963, 0.2856, 0.8362, 0.2527, 0.8618, 0.2478, 0.814, 0.2787, 0.7985, 0.357, 0.8238, 0.331, 0.8285, 0.322, 0.7963, 0.3493, 0.7892, 0.322, 0.7963, 0.2787, 0.7985, 0.2731, 0.7592, 0.3158, 0.7547, 0.2787, 0.7985, 0.2478, 0.814, 0.2443, 0.77, 0.2731, 0.7592, 0.3493, 0.7892, 0.322, 0.7963, 0.3158, 0.7547, 0.3418, 0.7466, 0.244, 0.7353, 0.1947, 0.7202, 0.1988, 0.6777, 0.25, 0.6952, 0.2942, 0.7065, 0.2771, 0.707, 0.25, 0.6952, 0.2976, 0.6777, 0.33, 0.7067, 0.3068, 0.7246, 0.2942, 0.7065, 0.2976, 0.6777, 0.7602, 0.1715, 0.7797, 0.1645, 0.7793, 0.1814, 0.7624, 0.1834, 0.7797, 0.1645, 0.8031, 0.1713, 0.7953, 0.1874, 0.7793, 0.1814, 0.7624, 0.1834, 0.7793, 0.1814, 0.7844, 0.204, 0.7734, 0.2032, 0.7793, 0.1814, 0.7953, 0.1874, 0.7949, 0.2028, 0.7844, 0.204, 0.8031, 0.1713, 0.7797, 0.1645, 0.7822, 0.1581, 0.7948, 0.1616, 0.7797, 0.1645, 0.7602, 0.1715, 0.7719, 0.1578, 0.7822, 0.1581, 0.8041, 0.1874, 0.8058, 0.1803, 0.8073, 0.1842, 0.8064, 0.1865, 0.8069, 0.1919, 0.8041, 0.1874, 0.8064, 0.1865, 0.8078, 0.1889, 0.816, 0.1768, 0.8174, 0.1907, 0.8128, 0.1881, 0.8127, 0.1815, 0.8058, 0.1803, 0.8127, 0.1815, 0.8095, 0.1845, 0.8073, 0.1842, 0.8094, 0.1921, 0.8069, 0.1919, 0.8078, 0.1889, 0.809, 0.1887, 0.8128, 0.1882, 0.8094, 0.1921, 0.809, 0.1887, 0.8102, 0.1866, 0.8127, 0.1815, 0.8128, 0.1881, 0.8103, 0.1866, 0.8095, 0.1845, 0.808, 0.1864, 0.8082, 0.1862, 0.8083, 0.1864, 0.8083, 0.1864, 0.8081, 0.1867, 0.808, 0.1864, 0.8083, 0.1864, 0.8083, 0.1864, 0.8083, 0.1864, 0.8083, 0.1864, 0.8083, 0.1864, 0.8083, 0.1864, 0.8083, 0.1864, 0.8083, 0.1864, 0.8083, 0.1864, 0.8083, 0.1864, 0.8084, 0.1867, 0.8081, 0.1867, 0.8083, 0.1864, 0.8083, 0.1864, 0.8085, 0.1864, 0.8084, 0.1867, 0.8083, 0.1864, 0.8083, 0.1864, 0.8083, 0.1864, 0.8083, 0.1864, 0.8083, 0.1864, 0.8083, 0.1864, 0.8083, 0.1864, 0.8083, 0.1864, 0.8083, 0.1864, 0.8083, 0.1864, 0.8083, 0.1864, 0.8083, 0.1864, 0.8083, 0.1864, 0.8083, 0.1864, 0.8083, 0.1864, 0.8083, 0.1864, 0.8083, 0.1864, 0.8083, 0.1864, 0.8083, 0.1864, 0.8083, 0.1864, 0.8083, 0.1864, 0.8083, 0.1864, 0.8083, 0.1864, 0.8083, 0.1864, 0.8083, 0.1864, 0.8083, 0.1864, 0.008699, 0.2971, 0.01434, 0.2538, 0.03281, 0.2626, 0.03073, 0.2963, 0.03073, 0.2963, 0.03281, 0.2626, 0.05191, 0.2727, 0.0539, 0.3007, 0.3056, 0.4596, 0.2884, 0.4371, 0.337, 0.4072, 0.3614, 0.427, 0.1503, 0.2441, 0.1924, 0.2522, 0.1905, 0.2783, 0.1507, 0.2681, 0.04294, 0.3324, 0.06825, 0.3292, 0.09116, 0.3635, 0.06679, 0.3743, 0.07187, 0.2342, 0.1035, 0.2332, 0.1109, 0.2546, 0.08474, 0.2519, 0.04421, 0.2454, 0.07187, 0.2342, 0.08474, 0.2519, 0.06128, 0.2581, 0.1924, 0.2522, 0.2267, 0.2502, 0.2252, 0.2767, 0.1905, 0.2783, 0.2507, 0.4839, 0.2389, 0.4587, 0.2884, 0.4371, 0.3056, 0.4596, 0.134, 0.4676, 0.1491, 0.4404, 0.197, 0.464, 0.1919, 0.4947, 0.1919, 0.4947, 0.197, 0.464, 0.2389, 0.4587, 0.2507, 0.4839, 0.1035, 0.2332, 0.1503, 0.2441, 0.1507, 0.2681, 0.1109, 0.2546, 0.03281, 0.2626, 0.04421, 0.2454, 0.06128, 0.2581, 0.05191, 0.2727, 0.06679, 0.3743, 0.09116, 0.3635, 0.114, 0.3972, 0.09246, 0.4139, 0.09116, 0.3635, 0.1205, 0.3557, 0.1374, 0.3796, 0.114, 0.3972, 0.0539, 0.3007, 0.05191, 0.2727, 0.08328, 0.2878, 0.08713, 0.3111, 0.2884, 0.4371, 0.2663, 0.4098, 0.3023, 0.3869, 0.337, 0.4072, 0.1507, 0.2681, 0.1905, 0.2783, 0.1928, 0.2965, 0.1631, 0.2873, 0.08474, 0.2519, 0.1109, 0.2546, 0.1319, 0.2732, 0.1106, 0.2697, 0.06128, 0.2581, 0.08474, 0.2519, 0.1106, 0.2697, 0.0903, 0.2748, 0.127, 0.4176, 0.1466, 0.3947, 0.1632, 0.4106, 0.1491, 0.4404, 0.1905, 0.2783, 0.2252, 0.2767, 0.2179, 0.2947, 0.1928, 0.2965, 0.2389, 0.4587, 0.2306, 0.4266, 0.2663, 0.4098, 0.2884, 0.4371, 0.1491, 0.4404, 0.1632, 0.4106, 0.1926, 0.4288, 0.197, 0.464, 0.1926, 0.4288, 0.2143, 0.4514, 0.2161, 0.4528, 0.197, 0.464, 0.1109, 0.2546, 0.1507, 0.2681, 0.1631, 0.2873, 0.1319, 0.2732, 0.05191, 0.2727, 0.06128, 0.2581, 0.0903, 0.2748, 0.08328, 0.2878, 0.1319, 0.2732, 0.1631, 0.2873, 0.184, 0.3074, 0.165, 0.2973, 0.08328, 0.2878, 0.0903, 0.2748, 0.136, 0.2979, 0.1316, 0.3069, 0.1205, 0.3557, 0.1571, 0.3483, 0.1671, 0.3619, 0.1374, 0.3796, 0.1374, 0.3796, 0.1671, 0.3619, 0.1727, 0.3707, 0.1466, 0.3947, 0.2547, 0.2806, 0.2842, 0.2621, 0.2538, 0.2871, 0.2332, 0.3035, 0.08713, 0.3111, 0.08328, 0.2878, 0.1316, 0.3069, 0.1353, 0.322, 0.2663, 0.4098, 0.2426, 0.38, 0.2636, 0.3661, 0.3023, 0.3869, 0.1631, 0.2873, 0.1928, 0.2965, 0.1998, 0.3145, 0.184, 0.3074, 0.3023, 0.3869, 0.2636, 0.3661, 0.2852, 0.3545, 0.3294, 0.3639, 0.1106, 0.2697, 0.1319, 0.2732, 0.165, 0.2973, 0.1499, 0.2947, 0.0903, 0.2748, 0.1106, 0.2697, 0.1499, 0.2947, 0.136, 0.2979, 0.1466, 0.3947, 0.1727, 0.3707, 0.1825, 0.3797, 0.1632, 0.4106, 0.1928, 0.2965, 0.2179, 0.2947, 0.2135, 0.3132, 0.1998, 0.3145, 0.2306, 0.4266, 0.2212, 0.3878, 0.2426, 0.38, 0.2663, 0.4098, 0.2179, 0.2947, 0.2547, 0.2806, 0.2332, 0.3035, 0.2135, 0.3132, 0.1632, 0.4106, 0.1825, 0.3797, 0.2, 0.3872, 0.1926, 0.4288, 0.1898, 0.5463, 0.1712, 0.5694, 0.1515, 0.5547, 0.168, 0.533, 0.134, 0.4676, 0.1215, 0.505, 0.1018, 0.4977, 0.1054, 0.4641, 0.1919, 0.4947, 0.168, 0.533, 0.1215, 0.505, 0.134, 0.4676, 0.1215, 0.505, 0.1054, 0.5321, 0.08667, 0.5253, 0.1018, 0.4977, 0.168, 0.533, 0.1515, 0.5547, 0.1054, 0.5321, 0.1215, 0.505, 0.2301, 0.5835, 0.207, 0.608, 0.1712, 0.5694, 0.1898, 0.5463, 0.1532, 0.5898, 0.1304, 0.6147, 0.115, 0.6032, 0.1348, 0.5763, 0.1054, 0.5321, 0.09217, 0.56, 0.07521, 0.5543, 0.08667, 0.5253, 0.1515, 0.5547, 0.1348, 0.5763, 0.09217, 0.56, 0.1054, 0.5321, 0.207, 0.608, 0.1823, 0.6292, 0.1532, 0.5898, 0.1712, 0.5694, 0.1304, 0.6147, 0.1053, 0.6398, 0.09519, 0.6316, 0.115, 0.6032, 0.09217, 0.56, 0.07934, 0.5921, 0.06543, 0.5881, 0.07521, 0.5543, 0.1348, 0.5763, 0.115, 0.6032, 0.07934, 0.5921, 0.09217, 0.56, 0.1053, 0.6398, 0.08081, 0.663, 0.07561, 0.6581, 0.09519, 0.6316, 0.07934, 0.5921, 0.0693, 0.6228, 0.05916, 0.6205, 0.06543, 0.5881, 0.115, 0.6032, 0.09519, 0.6316, 0.0693, 0.6228, 0.07934, 0.5921, 0.1514, 0.65, 0.1186, 0.6658, 0.1053, 0.6398, 0.1304, 0.6147, 0.05864, 0.6578, 0.06144, 0.6517, 0.07561, 0.6581, 0.07281, 0.6643, 0.0693, 0.6228, 0.06144, 0.6517, 0.05504, 0.6503, 0.05916, 0.6205, 0.09519, 0.6316, 0.07561, 0.6581, 0.06144, 0.6517, 0.0693, 0.6228, 0.1186, 0.6658, 0.08857, 0.6774, 0.08081, 0.663, 0.1053, 0.6398, 0.2143, 0.4514, 0.2175, 0.4516, 0.2176, 0.4517, 0.2162, 0.4528, 0.2389, 0.4587, 0.2215, 0.4522, 0.2214, 0.4475, 0.2306, 0.4266, 0.2306, 0.4266, 0.2214, 0.4475, 0.2143, 0.4514, 0.1926, 0.4288, 0.197, 0.464, 0.2161, 0.4528, 0.2215, 0.4522, 0.2389, 0.4587, 0.2176, 0.4516, 0.2175, 0.4516, 0.2178, 0.4516, 0.2178, 0.4517, 0.2214, 0.4522, 0.2178, 0.4517, 0.2178, 0.4516, 0.2214, 0.4475, 0.2214, 0.4475, 0.2178, 0.4516, 0.2175, 0.4516, 0.2143, 0.4514, 0.2162, 0.4528, 0.2176, 0.4517, 0.2178, 0.4517, 0.2214, 0.4522, 0.3791, 0.3638, 0.4187, 0.3378, 0.4677, 0.3736, 0.4179, 0.3977, 0.3141, 0.2009, 0.3557, 0.1743, 0.3585, 0.2133, 0.3193, 0.2367, 0.5707, 0.2561, 0.5799, 0.2488, 0.5955, 0.2478, 0.5953, 0.26, 0.5802, 0.2062, 0.5608, 0.2152, 0.4976, 0.2138, 0.4824, 0.1861, 0.5603, 0.245, 0.5758, 0.2423, 0.5799, 0.2488, 0.5707, 0.2561, 0.5672, 0.2818, 0.5501, 0.2652, 0.5711, 0.2565, 0.5953, 0.26, 0.5014, 0.2458, 0.524, 0.2409, 0.5372, 0.2526, 0.5156, 0.2585, 0.5156, 0.2585, 0.5372, 0.2526, 0.5501, 0.2652, 0.5278, 0.2694, 0.524, 0.2409, 0.555, 0.2309, 0.5601, 0.246, 0.5372, 0.2526, 0.5372, 0.2526, 0.5601, 0.246, 0.5711, 0.2565, 0.5501, 0.2652, 0.5113, 0.2934, 0.5278, 0.2694, 0.5501, 0.2652, 0.5672, 0.2818, 0.4646, 0.2633, 0.5156, 0.2585, 0.5278, 0.2694, 0.5113, 0.2934, 0.3614, 0.427, 0.4179, 0.3977, 0.4258, 0.4131, 0.3745, 0.4446, 0.02085, 0.3404, 0.04294, 0.3324, 0.06679, 0.3743, 0.04538, 0.3864, 0.03122, 0.2315, 0.06534, 0.2144, 0.07187, 0.2342, 0.04421, 0.2454, 0.2165, 0.5151, 0.1898, 0.5463, 0.168, 0.533, 0.1919, 0.4947, 0.1954, 0.519, 0.1919, 0.4947, 0.2507, 0.4839, 0.2587, 0.5065, 0.1035, 0.2118, 0.154, 0.2222, 0.1503, 0.2441, 0.1035, 0.2332, 0.01434, 0.2538, 0.03122, 0.2315, 0.04421, 0.2454, 0.03281, 0.2626, 0.04538, 0.3864, 0.06679, 0.3743, 0.09246, 0.4139, 0.07157, 0.4283, 0.154, 0.2222, 0.1936, 0.2298, 0.1924, 0.2522, 0.1503, 0.2441, 0.2742, 0.2354, 0.3141, 0.2009, 0.3193, 0.2367, 0.2729, 0.2585, 0.3614, 0.427, 0.337, 0.4072, 0.3791, 0.3638, 0.4179, 0.3977, 0.04294, 0.3324, 0.03073, 0.2963, 0.0539, 0.3007, 0.06825, 0.3292, 0.2729, 0.2585, 0.3193, 0.2367, 0.2842, 0.2621, 0.2547, 0.2806, 0.337, 0.4072, 0.3023, 0.3869, 0.3294, 0.3639, 0.3791, 0.3638, 0.06825, 0.3292, 0.1014, 0.3318, 0.1205, 0.3557, 0.09116, 0.3635, 0.06825, 0.3292, 0.0539, 0.3007, 0.08713, 0.3111, 0.1014, 0.3318, 0.1014, 0.3318, 0.08713, 0.3111, 0.1353, 0.322, 0.1451, 0.3346, 0.1014, 0.3318, 0.1451, 0.3346, 0.1571, 0.3483, 0.1205, 0.3557, 0.3193, 0.2367, 0.3516, 0.2921, 0.3791, 0.3638, 0.3294, 0.3639, 0.2852, 0.3545, 0.2636, 0.3661, 0.2426, 0.38, 0.2212, 0.3878, 0.2, 0.3872, 0.1825, 0.3797, 0.1727, 0.3707, 0.1671, 0.3619, 0.1571, 0.3483, 0.1451, 0.3346, 0.1353, 0.322, 0.1316, 0.3069, 0.136, 0.2979, 0.1499, 0.2947, 0.165, 0.2973, 0.184, 0.3074, 0.1998, 0.3145, 0.2135, 0.3132, 0.2332, 0.3035, 0.2538, 0.2871, 0.2842, 0.2621, 0.2629, 0.5665, 0.2301, 0.5835, 0.1898, 0.5463, 0.2165, 0.5151, 0.3739, 0.271, 0.4194, 0.2625, 0.4904, 0.3203, 0.4187, 0.3378, 0.3193, 0.2367, 0.3585, 0.2133, 0.3739, 0.271, 0.3516, 0.2921, 0.3585, 0.2133, 0.3958, 0.1991, 0.4194, 0.2625, 0.3739, 0.271, 0.3958, 0.1629, 0.4897, 0.1572, 0.4824, 0.1861, 0.3958, 0.1991, 0.4677, 0.3736, 0.4823, 0.4117, 0.434, 0.4274, 0.4258, 0.4131, 0.4179, 0.3977, 0.5804, 0.2997, 0.6101, 0.2592, 0.6462, 0.2627, 0.5972, 0.3226, 0.6166, 0.1999, 0.6412, 0.1684, 0.6662, 0.1861, 0.634, 0.2211, 0.5992, 0.2106, 0.5949, 0.2196, 0.5853, 0.2198, 0.5802, 0.2062, 0.6101, 0.2592, 0.6177, 0.2316, 0.6368, 0.2265, 0.6462, 0.2627, 0.5886, 0.1799, 0.6054, 0.1975, 0.5992, 0.2106, 0.5802, 0.2062, 0.5804, 0.2997, 0.5672, 0.2818, 0.5953, 0.26, 0.6101, 0.2592, 0.4904, 0.3203, 0.5113, 0.2934, 0.5672, 0.2818, 0.5804, 0.2997, 0.4824, 0.1861, 0.4976, 0.2138, 0.4434, 0.2246, 0.3958, 0.1991, 0.3958, 0.1991, 0.4434, 0.2246, 0.4646, 0.2633, 0.4194, 0.2625, 0.4194, 0.2625, 0.4646, 0.2633, 0.5113, 0.2934, 0.4904, 0.3203, 0.6462, 0.2627, 0.6801, 0.2962, 0.6167, 0.3513, 0.5972, 0.3226, 0.6054, 0.1975, 0.6166, 0.1999, 0.634, 0.2211, 0.6368, 0.2265, 0.6177, 0.2316, 0.6103, 0.2202, 0.5992, 0.2106, 0.9217, 0.7663, 0.9141, 0.7463, 0.9396, 0.7436, 0.9516, 0.7592, 0.7151, 0.5667, 0.7259, 0.5063, 0.7516, 0.5211, 0.7409, 0.5741, 0.8878, 0.761, 0.8473, 0.7467, 0.8527, 0.7238, 0.8865, 0.7382, 0.9711, 0.7195, 0.953, 0.7107, 0.9462, 0.6875, 0.9668, 0.6907, 0.9339, 0.6122, 0.9099, 0.619, 0.9041, 0.5864, 0.929, 0.5793, 0.715, 0.6233, 0.7151, 0.5667, 0.7409, 0.5741, 0.7394, 0.6236, 0.929, 0.5793, 0.9041, 0.5864, 0.911, 0.5364, 0.9336, 0.5301, 0.7588, 0.705, 0.7291, 0.6691, 0.7493, 0.6574, 0.7777, 0.6887, 0.7291, 0.6691, 0.715, 0.6233, 0.7394, 0.6236, 0.7493, 0.6574, 0.9668, 0.6907, 0.9462, 0.6875, 0.9269, 0.6536, 0.9491, 0.6498, 0.9516, 0.7592, 0.9396, 0.7436, 0.9512, 0.7329, 0.9652, 0.7463, 0.8473, 0.7467, 0.8091, 0.7309, 0.8196, 0.7099, 0.8527, 0.7238, 0.8091, 0.7309, 0.787, 0.7211, 0.8003, 0.7026, 0.8196, 0.7099, 0.8527, 0.7238, 0.8196, 0.7099, 0.8304, 0.6868, 0.8543, 0.6969, 0.8196, 0.7099, 0.8003, 0.7026, 0.8157, 0.682, 0.8304, 0.6868, 0.9141, 0.7463, 0.8995, 0.7184, 0.9209, 0.718, 0.9396, 0.7436, 0.9269, 0.6536, 0.907, 0.6459, 0.8927, 0.6207, 0.9099, 0.619, 0.953, 0.7107, 0.9325, 0.6903, 0.9257, 0.6717, 0.9462, 0.6875, 0.9512, 0.7329, 0.9314, 0.7095, 0.9325, 0.6903, 0.953, 0.7107, 0.8003, 0.7026, 0.7777, 0.6887, 0.799, 0.6715, 0.8157, 0.682, 0.9099, 0.619, 0.8927, 0.6207, 0.8889, 0.5972, 0.9041, 0.5864, 0.7394, 0.6236, 0.7409, 0.5741, 0.7719, 0.5845, 0.7687, 0.6201, 0.9041, 0.5864, 0.8889, 0.5972, 0.8939, 0.5592, 0.911, 0.5364, 0.7777, 0.6887, 0.7493, 0.6574, 0.7774, 0.6518, 0.799, 0.6715, 0.9462, 0.6875, 0.9257, 0.6717, 0.907, 0.6459, 0.9269, 0.6536, 0.9396, 0.7436, 0.9209, 0.718, 0.9314, 0.7095, 0.9512, 0.7329, 0.7774, 0.6518, 0.7687, 0.6201, 0.8041, 0.6172, 0.8101, 0.6354, 0.9257, 0.6717, 0.8976, 0.6461, 0.8846, 0.631, 0.907, 0.6459, 0.9209, 0.718, 0.8953, 0.6781, 0.9026, 0.6725, 0.9314, 0.7095, 0.8543, 0.6969, 0.8304, 0.6868, 0.8396, 0.6577, 0.8537, 0.6636, 0.8304, 0.6868, 0.8157, 0.682, 0.8307, 0.6549, 0.8396, 0.6577, 0.8939, 0.5592, 0.8773, 0.5851, 0.888, 0.5616, 0.9046, 0.5257, 0.8995, 0.7184, 0.8812, 0.6776, 0.8953, 0.6781, 0.9209, 0.718, 0.7719, 0.5845, 0.7811, 0.5454, 0.8116, 0.5738, 0.8052, 0.5964, 0.907, 0.6459, 0.8846, 0.631, 0.8748, 0.6181, 0.8927, 0.6207, 0.7811, 0.5454, 0.7932, 0.5132, 0.8158, 0.551, 0.8116, 0.5738, 0.9325, 0.6903, 0.9029, 0.6593, 0.8976, 0.6461, 0.9257, 0.6717, 0.9314, 0.7095, 0.9026, 0.6725, 0.9029, 0.6593, 0.9325, 0.6903, 0.8157, 0.682, 0.799, 0.6715, 0.8207, 0.6485, 0.8307, 0.6549, 0.8927, 0.6207, 0.8748, 0.6181, 0.8729, 0.6055, 0.8889, 0.5972, 0.7687, 0.6201, 0.7719, 0.5845, 0.8052, 0.5964, 0.8041, 0.6172, 0.8889, 0.5972, 0.8729, 0.6055, 0.8773, 0.5851, 0.8939, 0.5592, 0.799, 0.6715, 0.7774, 0.6518, 0.8101, 0.6354, 0.8207, 0.6485, 0.6961, 0.6794, 0.708, 0.6915, 0.6965, 0.7053, 0.6843, 0.6948, 0.7588, 0.705, 0.765, 0.7249, 0.7414, 0.7316, 0.734, 0.7189, 0.7291, 0.6691, 0.7588, 0.705, 0.734, 0.7189, 0.708, 0.6915, 0.6843, 0.6948, 0.6965, 0.7053, 0.6849, 0.7189, 0.674, 0.709, 0.734, 0.7189, 0.7414, 0.7316, 0.7239, 0.7449, 0.7174, 0.7329, 0.708, 0.6915, 0.734, 0.7189, 0.7174, 0.7329, 0.6965, 0.7053, 0.674, 0.709, 0.6849, 0.7189, 0.6703, 0.7344, 0.6615, 0.7262, 0.7174, 0.7329, 0.7239, 0.7449, 0.7056, 0.7551, 0.7003, 0.7445, 0.6965, 0.7053, 0.7174, 0.7329, 0.7003, 0.7445, 0.6849, 0.7189, 0.6549, 0.6783, 0.6843, 0.6948, 0.674, 0.709, 0.6457, 0.6965, 0.6615, 0.7262, 0.6703, 0.7344, 0.655, 0.7495, 0.6491, 0.7443, 0.7003, 0.7445, 0.7056, 0.7551, 0.6847, 0.7642, 0.681, 0.7557, 0.6849, 0.7189, 0.7003, 0.7445, 0.681, 0.7557, 0.6703, 0.7344, 0.6457, 0.6965, 0.674, 0.709, 0.6615, 0.7262, 0.6376, 0.7179, 0.6491, 0.7443, 0.655, 0.7495, 0.6408, 0.7635, 0.6376, 0.7607, 0.681, 0.7557, 0.6847, 0.7642, 0.6649, 0.7706, 0.6627, 0.7646, 0.6703, 0.7344, 0.681, 0.7557, 0.6627, 0.7646, 0.655, 0.7495, 0.6376, 0.7179, 0.6615, 0.7262, 0.6491, 0.7443, 0.6324, 0.7391, 0.6423, 0.7738, 0.6373, 0.7657, 0.6408, 0.7635, 0.6458, 0.7717, 0.6627, 0.7646, 0.6649, 0.7706, 0.6471, 0.7754, 0.6458, 0.7717, 0.6324, 0.7391, 0.6491, 0.7443, 0.6376, 0.7607, 0.6288, 0.7573, 0.7538, 0.6409, 0.752, 0.6398, 0.7524, 0.6383, 0.7525, 0.6384, 0.7394, 0.6236, 0.7687, 0.6201, 0.7544, 0.634, 0.7505, 0.6354, 0.7493, 0.6574, 0.7394, 0.6236, 0.7505, 0.6354, 0.7519, 0.6399, 0.7524, 0.6383, 0.7523, 0.6382, 0.7524, 0.6382, 0.7525, 0.6384, 0.7506, 0.6354, 0.7544, 0.634, 0.7524, 0.6382, 0.7523, 0.6382, 0.7544, 0.634, 0.7538, 0.6409, 0.7525, 0.6384, 0.7524, 0.6382, 0.752, 0.6398, 0.7506, 0.6354, 0.7523, 0.6382, 0.7524, 0.6383, 0.7762, 0.4683, 0.7331, 0.4489, 0.7254, 0.3972, 0.7828, 0.4209, 0.9619, 0.4814, 0.9221, 0.4833, 0.9389, 0.4324, 0.99, 0.4285, 0.6166, 0.1999, 0.6054, 0.1975, 0.6358, 0.1559, 0.6412, 0.1684, 0.4603, 0.6269, 0.4603, 0.5846, 0.506, 0.5768, 0.5009, 0.6168, 0.1414, 0.9086, 0.1367, 0.8998, 0.1898, 0.8901, 0.192, 0.9087, 0.8219, 0.1685, 0.907, 0.2721, 0.8661, 0.2715, 0.8253, 0.1954, 0.4599, 0.5815, 0.4275, 0.5815, 0.4431, 0.531, 0.4554, 0.5445, 0.4275, 0.5815, 0.4004, 0.5457, 0.4308, 0.5218, 0.4431, 0.531, 0.8253, 0.1954, 0.8661, 0.2715, 0.8175, 0.2601, 0.8088, 0.2231, 0.7451, 0.2411, 0.7497, 0.1941, 0.7702, 0.2193, 0.7747, 0.2486, 0.8277, 0.2872, 0.8049, 0.2805, 0.7966, 0.2541, 0.8175, 0.2601, 0.8049, 0.2805, 0.7855, 0.2748, 0.7747, 0.2486, 0.7966, 0.2541, 0.7719, 0.3069, 0.7451, 0.2411, 0.7747, 0.2486, 0.7855, 0.2748, 0.8661, 0.2715, 0.8855, 0.3378, 0.8277, 0.2872, 0.8175, 0.2601, 0.4258, 0.4131, 0.434, 0.4274, 0.3846, 0.4648, 0.3745, 0.4446, 0.8841, 0.7817, 0.84, 0.7671, 0.8473, 0.7467, 0.8878, 0.761, 0.2587, 0.5065, 0.3166, 0.4792, 0.3269, 0.5001, 0.2692, 0.5282, 0.7115, 0.657, 0.7291, 0.6691, 0.708, 0.6915, 0.6961, 0.6794, 0.7113, 0.6756, 0.6969, 0.6281, 0.715, 0.6233, 0.7291, 0.6691, 0.9623, 0.7744, 0.9516, 0.7592, 0.9652, 0.7463, 0.9798, 0.7558, 0.8841, 0.7817, 0.8878, 0.761, 0.9217, 0.7663, 0.9244, 0.786, 0.84, 0.7671, 0.8, 0.7508, 0.8091, 0.7309, 0.8473, 0.7467, 0.8, 0.7508, 0.7769, 0.7398, 0.787, 0.7211, 0.8091, 0.7309, 0.2637, 0.2183, 0.2512, 0.2027, 0.297, 0.1757, 0.3141, 0.2009, 0.2742, 0.2354, 0.3166, 0.4792, 0.3745, 0.4446, 0.3846, 0.4648, 0.3269, 0.5001, 0.9336, 0.5301, 0.911, 0.5364, 0.9221, 0.4833, 0.9619, 0.4814, 0.7259, 0.5063, 0.7331, 0.4489, 0.7762, 0.4683, 0.7516, 0.5211, 0.8878, 0.761, 0.8865, 0.7382, 0.9141, 0.7463, 0.9217, 0.7663, 0.8865, 0.7382, 0.8786, 0.7094, 0.8995, 0.7184, 0.9141, 0.7463, 0.8786, 0.7094, 0.8682, 0.6714, 0.8812, 0.6776, 0.8995, 0.7184, 0.8786, 0.7094, 0.8543, 0.6969, 0.8537, 0.6636, 0.8682, 0.6714, 0.9221, 0.4833, 0.9046, 0.5257, 0.888, 0.5616, 0.8773, 0.5851, 0.8729, 0.6055, 0.8748, 0.6181, 0.8846, 0.631, 0.8976, 0.6461, 0.9029, 0.6593, 0.9026, 0.6725, 0.8953, 0.6781, 0.8812, 0.6776, 0.8682, 0.6714, 0.8537, 0.6636, 0.8396, 0.6577, 0.8307, 0.6549, 0.8207, 0.6485, 0.8101, 0.6354, 0.8041, 0.6172, 0.8052, 0.5964, 0.8116, 0.5738, 0.8158, 0.551, 0.7932, 0.5132, 0.7762, 0.4683, 0.8547, 0.4671, 0.8547, 0.4671, 0.7762, 0.4683, 0.7828, 0.4209, 0.8681, 0.4362, 0.8681, 0.4362, 0.7828, 0.4209, 0.7589, 0.3443, 0.8571, 0.3838, 0.9221, 0.4833, 0.8547, 0.4671, 0.8681, 0.4362, 0.9389, 0.4324, 0.9389, 0.4324, 0.8681, 0.4362, 0.8571, 0.3838, 0.9427, 0.3811, 0.7828, 0.4209, 0.7254, 0.3972, 0.7099, 0.3299, 0.7589, 0.3443, 0.4187, 0.3378, 0.4904, 0.3203, 0.5243, 0.3471, 0.4677, 0.3736, 0.5886, 0.1799, 0.6059, 0.1447, 0.6358, 0.1559, 0.6054, 0.1975, 0.7163, 0.2394, 0.6781, 0.2384, 0.7085, 0.1426, 0.7391, 0.177, 0.9347, 0.2476, 0.907, 0.2721, 0.8219, 0.1685, 0.8484, 0.1389, 0.7391, 0.177, 0.7085, 0.1426, 0.7513, 0.123, 0.763, 0.1467, 0.7163, 0.2394, 0.7391, 0.177, 0.7497, 0.1941, 0.7451, 0.2411, 0.7589, 0.3443, 0.7163, 0.2394, 0.7451, 0.2411, 0.7719, 0.3069, 0.907, 0.2721, 0.9427, 0.3811, 0.8855, 0.3378, 0.8661, 0.2715, 0.9427, 0.3811, 0.8571, 0.3838, 0.8314, 0.337, 0.8855, 0.3378, 0.8571, 0.3838, 0.7589, 0.3443, 0.7719, 0.3069, 0.8314, 0.337, 0.3141, 0.2009, 0.297, 0.1757, 0.3414, 0.1454, 0.3557, 0.1743, 0.8131, 0.1308, 0.8018, 0.15, 0.7821, 0.1445, 0.763, 0.1467, 0.7513, 0.123, 0.7589, 0.1181, 0.8011, 0.1174, 0.5972, 0.3226, 0.6167, 0.3513, 0.5445, 0.3964, 0.5243, 0.3471, 0.4677, 0.3736, 0.5243, 0.3471, 0.5445, 0.3964, 0.4823, 0.4117, 0.4919, 0.1285, 0.6059, 0.1447, 0.5886, 0.1799, 0.4897, 0.1572, 0.5802, 0.2062, 0.4824, 0.1861, 0.4897, 0.1572, 0.5886, 0.1799, 0.05586, 0.9347, 0.049, 0.9153, 0.09224, 0.9124, 0.09786, 0.9227, 0.09786, 0.9227, 0.09224, 0.9124, 0.1367, 0.8998, 0.1414, 0.9086, 0.0139, 0.9312, 0.008699, 0.915, 0.049, 0.9153, 0.05586, 0.9347, 0.09224, 0.9124, 0.102, 0.8582, 0.1367, 0.8826, 0.1367, 0.8998, 0.1367, 0.8998, 0.1367, 0.8826, 0.1882, 0.8644, 0.1898, 0.8901, 0.049, 0.9153, 0.02319, 0.8847, 0.03378, 0.8576, 0.05892, 0.8555, 0.049, 0.9153, 0.05892, 0.8555, 0.102, 0.8582, 0.09224, 0.9124, 0.1402, 0.797, 0.1424, 0.7624, 0.1892, 0.755, 0.186, 0.7921, 0.06347, 0.7888, 0.06454, 0.7519, 0.1086, 0.7526, 0.1086, 0.7882, 0.1086, 0.7882, 0.1086, 0.7526, 0.1424, 0.7624, 0.1402, 0.797, 0.03519, 0.7854, 0.03568, 0.7482, 0.06454, 0.7519, 0.06347, 0.7888, 0.1424, 0.7624, 0.1455, 0.7253, 0.192, 0.7177, 0.1892, 0.755, 0.06454, 0.7519, 0.06785, 0.7148, 0.1098, 0.7139, 0.1086, 0.7526, 0.1086, 0.7526, 0.1098, 0.7139, 0.1455, 0.7253, 0.1424, 0.7624, 0.03568, 0.7482, 0.03606, 0.711, 0.06785, 0.7148, 0.06454, 0.7519, 0.5953, 0.26, 0.5955, 0.2478, 0.6034, 0.2455, 0.6101, 0.2592, 0.5731, 0.2362, 0.5721, 0.2311, 0.5774, 0.2286, 0.5806, 0.2306, 0.5853, 0.2198, 0.5822, 0.2208, 0.5768, 0.2142, 0.5802, 0.2062, 0.5604, 0.229, 0.568, 0.2306, 0.5721, 0.2311, 0.5731, 0.2362, 0.5625, 0.2307, 0.5653, 0.2272, 0.568, 0.2306, 0.5604, 0.229, 0.5802, 0.2062, 0.5768, 0.2142, 0.5638, 0.2227, 0.5608, 0.2152, 0.5774, 0.2286, 0.5758, 0.2268, 0.5794, 0.2218, 0.5822, 0.2208, 0.5721, 0.2311, 0.572, 0.2278, 0.5758, 0.2268, 0.5774, 0.2286, 0.5822, 0.2208, 0.5794, 0.2218, 0.5751, 0.2181, 0.5768, 0.2142, 0.568, 0.2306, 0.5703, 0.2272, 0.572, 0.2278, 0.5721, 0.2311, 0.5658, 0.2264, 0.5683, 0.2228, 0.5703, 0.2272, 0.568, 0.2306, 0.5768, 0.2142, 0.5751, 0.2181, 0.5685, 0.2224, 0.564, 0.2236, 0.5748, 0.2253, 0.5741, 0.2241, 0.5742, 0.2237, 0.5765, 0.2231, 0.5724, 0.2257, 0.5736, 0.2243, 0.5741, 0.2241, 0.5748, 0.2253, 0.5719, 0.2251, 0.5732, 0.224, 0.5736, 0.2243, 0.5724, 0.2257, 0.5717, 0.2227, 0.5735, 0.2235, 0.5732, 0.224, 0.5719, 0.2251, 0.5748, 0.2216, 0.574, 0.2235, 0.5736, 0.2236, 0.5719, 0.2228, 0.5741, 0.2241, 0.574, 0.2237, 0.574, 0.2238, 0.5742, 0.2237, 0.5736, 0.2243, 0.5739, 0.2237, 0.574, 0.2237, 0.5741, 0.2241, 0.5742, 0.2237, 0.574, 0.2238, 0.574, 0.2238, 0.574, 0.2235, 0.5732, 0.224, 0.5739, 0.2236, 0.5739, 0.2237, 0.5736, 0.2243, 0.574, 0.2235, 0.574, 0.2238, 0.5741, 0.2237, 0.5736, 0.2236, 0.3992, 0.6656, 0.3849, 0.6581, 0.3937, 0.6364, 0.4, 0.6341, 0.3849, 0.6581, 0.3772, 0.6501, 0.3868, 0.636, 0.3937, 0.6364, 0.3646, 0.6843, 0.3614, 0.6688, 0.3849, 0.6581, 0.3992, 0.6656, 0.2826, 0.6185, 0.2914, 0.6209, 0.3313, 0.6674, 0.3289, 0.6727, 0.3289, 0.6727, 0.3313, 0.6674, 0.3614, 0.6688, 0.3646, 0.6843, 0.3772, 0.6501, 0.3687, 0.6386, 0.3782, 0.6317, 0.3868, 0.636, 0.3614, 0.6688, 0.3557, 0.6594, 0.3772, 0.6501, 0.3849, 0.6581, 0.2914, 0.6209, 0.2993, 0.6221, 0.3333, 0.6593, 0.3313, 0.6674, 0.3313, 0.6674, 0.3333, 0.6593, 0.3557, 0.6594, 0.3614, 0.6688, 0.3687, 0.6386, 0.3616, 0.6223, 0.3712, 0.6217, 0.3782, 0.6317, 0.3557, 0.6594, 0.3495, 0.6466, 0.3687, 0.6386, 0.3772, 0.6501, 0.2993, 0.6221, 0.31, 0.6233, 0.3353, 0.6467, 0.3333, 0.6593, 0.3333, 0.6593, 0.3353, 0.6467, 0.3495, 0.6466, 0.3557, 0.6594, 0.3616, 0.6223, 0.3583, 0.6016, 0.3668, 0.6029, 0.3712, 0.6217, 0.3495, 0.6466, 0.3478, 0.626, 0.3616, 0.6223, 0.3687, 0.6386, 0.31, 0.6233, 0.3212, 0.6185, 0.3373, 0.6287, 0.3353, 0.6467, 0.3353, 0.6467, 0.3373, 0.6287, 0.3478, 0.626, 0.3495, 0.6466, 0.3583, 0.6016, 0.357, 0.5774, 0.3647, 0.5794, 0.3668, 0.6029, 0.3478, 0.626, 0.3479, 0.603, 0.3583, 0.6016, 0.3616, 0.6223, 0.3212, 0.6185, 0.3301, 0.6018, 0.3389, 0.6047, 0.3373, 0.6287, 0.3373, 0.6287, 0.3389, 0.6047, 0.3479, 0.603, 0.3478, 0.626, 0.357, 0.5774, 0.3577, 0.559, 0.3663, 0.5608, 0.3647, 0.5794, 0.3479, 0.603, 0.3493, 0.578, 0.357, 0.5774, 0.3583, 0.6016, 0.3301, 0.6018, 0.3341, 0.5787, 0.3413, 0.5796, 0.3389, 0.6047, 0.3389, 0.6047, 0.3413, 0.5796, 0.3493, 0.578, 0.3479, 0.603, 0.3577, 0.559, 0.3583, 0.5478, 0.3689, 0.5485, 0.3663, 0.5608, 0.3493, 0.578, 0.3504, 0.559, 0.3577, 0.559, 0.357, 0.5774, 0.3341, 0.5787, 0.3339, 0.5599, 0.3413, 0.5598, 0.3413, 0.5796, 0.3413, 0.5796, 0.3413, 0.5598, 0.3504, 0.559, 0.3493, 0.578, 0.3583, 0.5478, 0.3583, 0.5384, 0.3681, 0.537, 0.3689, 0.5485, 0.3504, 0.559, 0.3506, 0.5479, 0.3583, 0.5478, 0.3577, 0.559, 0.3339, 0.5599, 0.3327, 0.5476, 0.3409, 0.5479, 0.3413, 0.5598, 0.3413, 0.5598, 0.3409, 0.5479, 0.3506, 0.5479, 0.3504, 0.559, 0.3583, 0.5384, 0.3574, 0.5295, 0.3647, 0.528, 0.3681, 0.537, 0.3506, 0.5479, 0.3508, 0.5387, 0.3583, 0.5384, 0.3583, 0.5478, 0.3327, 0.5476, 0.3338, 0.5364, 0.3417, 0.5378, 0.3409, 0.5479, 0.3409, 0.5479, 0.3417, 0.5378, 0.3508, 0.5387, 0.3506, 0.5479, 0.3512, 0.5218, 0.3572, 0.5218, 0.3574, 0.5295, 0.3511, 0.5295, 0.3508, 0.5387, 0.3511, 0.5295, 0.3574, 0.5295, 0.3583, 0.5384, 0.3338, 0.5364, 0.3377, 0.5272, 0.3434, 0.5289, 0.3417, 0.5378, 0.3417, 0.5378, 0.3434, 0.5289, 0.3511, 0.5295, 0.3508, 0.5387, 0.7704, 0.219, 0.7497, 0.1941, 0.7624, 0.1834, 0.7734, 0.2032, 0.8018, 0.15, 0.8219, 0.1685, 0.8031, 0.1713, 0.7948, 0.1616, 0.7391, 0.177, 0.763, 0.1467, 0.7719, 0.1578, 0.7602, 0.1715, 0.5235, 0.5755, 0.5255, 0.5324, 0.5651, 0.5218, 0.5651, 0.5682, 0.5231, 0.5764, 0.4859, 0.5764, 0.471, 0.5659, 0.5191, 0.5443, 0.5191, 0.5443, 0.471, 0.5659, 0.4603, 0.5548, 0.4803, 0.5218, 0.3459, 0.9028, 0.2976, 0.9037, 0.3024, 0.8922, 0.3441, 0.8825, 0.3789, 0.8723, 0.3459, 0.9028, 0.3441, 0.8825, 0.3711, 0.854, 0.2517, 0.8806, 0.1936, 0.8717, 0.194, 0.8436, 0.2527, 0.8618, 0.3024, 0.8922, 0.2517, 0.8806, 0.2527, 0.8618, 0.2856, 0.8362, 0.3441, 0.8825, 0.3024, 0.8922, 0.2856, 0.8362, 0.331, 0.8285, 0.3441, 0.8825, 0.331, 0.8285, 0.357, 0.8238, 0.3711, 0.854, 0.2443, 0.77, 0.1952, 0.7625, 0.1947, 0.7202, 0.244, 0.7353, 0.3158, 0.7547, 0.2731, 0.7592, 0.2733, 0.7301, 0.3068, 0.7246, 0.2731, 0.7592, 0.2443, 0.77, 0.244, 0.7353, 0.2733, 0.7301, 0.3418, 0.7466, 0.3158, 0.7547, 0.3068, 0.7246, 0.33, 0.7067, 0.3068, 0.7246, 0.2733, 0.7301, 0.2771, 0.707, 0.2942, 0.7065, 0.2733, 0.7301, 0.244, 0.7353, 0.25, 0.6952, 0.2771, 0.707, 0.7497, 0.1941, 0.7391, 0.177, 0.7602, 0.1715, 0.7624, 0.1834, 0.7949, 0.2028, 0.7953, 0.1874, 0.8007, 0.1881, 0.8046, 0.1967, 0.7821, 0.1445, 0.8018, 0.15, 0.7948, 0.1616, 0.7822, 0.1581, 0.763, 0.1467, 0.7821, 0.1445, 0.7822, 0.1581, 0.7719, 0.1578, 0.8031, 0.1713, 0.8215, 0.1689, 0.816, 0.1768, 0.8047, 0.1763, 0.8084, 0.2227, 0.7949, 0.2028, 0.8046, 0.1967, 0.8095, 0.1978, 0.8245, 0.1954, 0.8084, 0.2227, 0.8095, 0.1978, 0.8173, 0.1908, 0.8215, 0.1689, 0.8248, 0.1954, 0.8174, 0.1907, 0.816, 0.1768, 0.8007, 0.1881, 0.8047, 0.1763, 0.8058, 0.1803, 0.8041, 0.1874, 0.8046, 0.1967, 0.8007, 0.1881, 0.8041, 0.1874, 0.8069, 0.1919, 0.8047, 0.1763, 0.816, 0.1768, 0.8127, 0.1815, 0.8058, 0.1803, 0.8095, 0.1978, 0.8046, 0.1967, 0.8069, 0.1919, 0.8094, 0.1921, 0.8173, 0.1908, 0.8095, 0.1978, 0.8094, 0.1921, 0.8128, 0.1882, 0.8064, 0.1865, 0.8073, 0.1842, 0.8082, 0.1862, 0.808, 0.1864, 0.8078, 0.1889, 0.8064, 0.1865, 0.808, 0.1864, 0.8081, 0.1867, 0.8073, 0.1842, 0.8095, 0.1845, 0.8084, 0.1862, 0.8082, 0.1862, 0.809, 0.1887, 0.8078, 0.1889, 0.8081, 0.1867, 0.8084, 0.1867, 0.8102, 0.1866, 0.809, 0.1887, 0.8084, 0.1867, 0.8085, 0.1864, 0.8095, 0.1845, 0.8103, 0.1866, 0.8085, 0.1864, 0.8084, 0.1862, 0.8082, 0.1862, 0.8084, 0.1862, 0.8083, 0.1864, 0.8083, 0.1864, 0.8084, 0.1862, 0.8085, 0.1864, 0.8083, 0.1864, 0.8083, 0.1864])
me_cube.materials.append(mat_material_001)
me_cube.use_remesh_preserve_volume = False
me_cube.use_remesh_preserve_attributes = False
me_cube.use_mirror_vertex_groups = False
me_cube.update()
arm_armature_001 = bpy.data.armatures.new('Armature.001')  # bones are not reproduced

# ---- objects
ob_cube_001 = bpy.data.objects.new('Cube.001', me_cube_001)
ob_armature_001 = bpy.data.objects.new('Armature.001', arm_armature_001)
ob_cube = bpy.data.objects.new('Cube', me_cube)
ob_lamp = bpy.data.objects.new('Lamp', light_lamp)
ob_camera = bpy.data.objects.new('Camera', cam_camera)

# ---- transforms, parenting, visibility, modifiers, constraints
ob_cube_001.location = (-0.6188, -0.5083, -0.07599)
ob_cube_001.lock_rotations_4d = False
ob_cube_001.empty_display_type = 'ARROWS'
ob_cube_001.lineart.crease_threshold = 0.0
ob_armature_001.location = (0.0, 0.0, 0.0)
ob_armature_001.lineart.crease_threshold = 0.0
ob_cube.parent = ob_armature_001
ob_cube.location = (-0.002221, 0.3204, -0.0005313)
ob_cube.rotation_euler = (-4.557e-09, -0.02408, -1.571)
ob_cube.scale = (1.0, 1.0, 1.0)
ob_cube.lock_rotations_4d = False
ob_cube.empty_display_type = 'ARROWS'
ob_cube.lineart.crease_threshold = 0.0
_vg = ob_cube.vertex_groups.new(name='Bone')
for _i, _w in zip([0, 1, 2, 3, 4, 5, 6, 7, 8, 9, 10, 11, 12, 13, 14, 15, 16, 17, 18, 19, 20, 21, 22, 23, 24, 25, 26, 27, 28, 29, 30, 31, 32, 33, 34, 35, 36, 37, 38, 39, 40, 41, 42, 43, 44, 45, 46, 47, 48, 49, 50, 51, 52, 53, 54, 55, 56, 57, 65, 68, 79, 80, 81, 82, 83, 84, 85, 86, 87, 88, 89, 90, 91, 92, 93, 94, 95, 96, 97, 98, 99, 100, 101, 102, 103, 104, 105, 106, 107, 108, 109, 110, 111, 112, 113, 114, 115, 116, 117, 118, 119, 120, 121, 122, 123, 124, 125, 126, 127, 128, 129, 130, 131, 132, 133, 134, 135, 136, 137, 138, 139, 149, 150, 160, 247, 248, 249, 250, 251, 252, 253, 254, 255, 256, 257, 258, 259, 260, 261, 262, 263, 264, 265, 266, 267, 268, 269, 270, 271, 272, 273, 274, 275, 276, 277, 278, 279, 280, 281, 282, 283, 284, 285, 286, 287, 288, 289, 290, 291, 292, 293, 294, 295, 296, 297, 298, 299, 300, 301, 304, 305, 306, 314, 322, 323, 324, 325, 326, 327, 328, 329, 330, 331, 332, 333, 334, 335, 336, 337, 338, 339, 340, 341, 342, 343, 344, 345, 346, 347, 348, 349, 350, 351, 352, 353, 354, 355, 356, 357, 358, 359, 360, 361, 362, 363, 364, 365, 366, 367, 368, 369, 370, 371, 372, 373, 374, 375, 376, 377, 378, 379, 380, 381, 382, 383, 384, 385, 386, 387, 388, 389, 390, 391, 392, 393, 394, 395, 396, 397, 398, 399, 401, 403, 411, 418], [0.9975, 1.0, 0.9983, 0.978, 0.9826, 0.986, 0.9961, 0.9857, 0.9509, 0.8426, 0.995, 0.9976, 1.002, 0.9986, 0.9569, 0.9655, 0.9898, 0.9573, 0.9956, 1.0, 0.9981, 0.9378, 0.9568, 0.986, 0.9665, 0.9175, 0.8524, 0.9891, 1.004, 1.012, 1.018, 1.003, 0.9688, 1.01, 0.9093, 0.9959, 0.9966, 0.9962, 0.9961, 0.9959, 0.9959, 0.9958, 0.9958, 0.9958, 0.9958, 0.9929, 0.9908, 0.9931, 0.9914, 0.9925, 0.9921, 0.8947, 0.6808, 0.1244, 0.3311, 0.7654, 0.3596, 0.02011, 0.06703, 0.05441, 0.997, 0.9984, 0.9989, 0.998, 0.9982, 0.9857, 0.8414, 0.9972, 0.9981, 0.9984, 0.9984, 0.9978, 0.9901, 0.9961, 0.9981, 0.9878, 0.9592, 0.8726, 0.9964, 0.9979, 0.9976, 0.9977, 0.9946, 0.9957, 0.9721, 0.9253, 0.8331, 0.9946, 0.9954, 0.996, 0.9976, 0.9975, 0.9973, 0.982, 0.9964, 0.9969, 0.9909, 0.9934, 0.9902, 0.961, 0.9955, 0.9962, 0.9954, 0.9956, 0.9954, 0.995, 0.9951, 0.9949, 0.9949, 0.9949, 0.9949, 0.9949, 0.9921, 0.9916, 0.9917, 0.895, 0.6725, 0.2206, 0.1269, 0.3198, 0.1088, 0.003701, 0.04499, 0.01709, 0.9947, 0.9972, 0.9978, 0.9988, 0.9798, 0.9909, 0.9925, 0.9941, 0.9961, 0.9985, 0.9514, 0.9944, 0.997, 0.9976, 0.998, 0.9729, 0.9932, 0.9947, 0.9948, 0.997, 0.9972, 0.9979, 0.998, 0.9494, 0.9974, 0.9812, 0.9907, 0.9935, 0.9894, 0.9977, 0.9864, 0.9942, 0.9948, 0.9971, 0.982, 0.9717, 0.9955, 0.9962, 0.9957, 0.9953, 0.9953, 0.9953, 0.9953, 0.9951, 0.9951, 0.9949, 0.9949, 0.9949, 0.9925, 0.9906, 0.9925, 0.9911, 0.9921, 0.5799, 0.8483, 0.6839, 0.3281, 0.01853, 0.06401, 0.9951, 0.9973, 0.9979, 0.9987, 0.9993, 0.9904, 0.9932, 0.9961, 0.9987, 0.9499, 0.5847, 0.9971, 0.9995, 0.9981, 0.9984, 0.9885, 0.9906, 0.9854, 0.8345, 0.9951, 0.9981, 0.9976, 0.9993, 1.0, 0.9985, 0.9919, 0.9988, 0.9984, 0.9986, 1.0, 1.001, 0.9984, 0.9793, 0.9956, 0.999, 0.9877, 0.8747, 0.9962, 0.9976, 1.002, 1.004, 1.005, 0.9338, 0.9987, 0.9744, 1.001, 0.9924, 0.9896, 0.9997, 0.9932, 1.008, 0.9299, 0.997, 0.9349, 0.9536, 0.9801, 0.9852, 0.9954, 0.9708, 0.9392, 0.9966, 0.9959, 0.996, 0.996, 0.9963, 0.996, 0.9961, 0.996, 0.9959, 0.9959, 0.9958, 0.9958, 0.9958, 0.9958, 0.9919, 0.9925, 0.5838, 0.8513, 0.2215, 0.1212, 0.008651, 0.0191]): _vg.add([_i], _w, 'REPLACE')
_vg = ob_cube.vertex_groups.new(name='Bone.002')
for _i, _w in zip([51, 53, 54, 55, 56, 60, 66, 68, 69, 72, 159, 160, 161, 162, 163, 164, 165, 166, 303, 364, 399, 400, 402, 403, 404, 405, 419], [0.08096, 0.7984, 0.01576, 0.04838, 0.138, 0.2164, 0.06576, 0.008957, 0.03612, 0.02318, 0.7893, 0.8531, 0.6587, 0.5595, 0.1227, 0.06871, 0.166, 0.008169, 0.1298, 0.007485, 0.102, 0.9147, 0.7668, 0.1297, 0.7734, 0.04033, 0.06402]): _vg.add([_i], _w, 'REPLACE')
_vg = ob_cube.vertex_groups.new(name='Bone.003')
for _i, _w in zip([53, 60, 159, 160, 161, 162, 163, 164, 165, 166, 167, 168, 169, 170, 171, 172, 173, 174, 402, 404], [0.02072, 0.01106, 0.1843, 0.09475, 0.2747, 0.4099, 0.8637, 0.9088, 0.8127, 0.9586, 0.9183, 0.8829, 0.9016, 0.8898, 0.05576, 0.08063, 0.1444, 0.08087, 0.08578, 0.1113]): _vg.add([_i], _w, 'REPLACE')
_vg = ob_cube.vertex_groups.new(name='Bone.004')
for _i, _w in zip([167, 168, 169, 170, 171, 172, 173, 174, 175, 176, 177, 178, 179, 180, 181, 182], [0.0722, 0.1051, 0.07867, 0.1057, 0.9437, 0.9184, 0.853, 0.9186, 0.9944, 0.9937, 0.9911, 0.9749, 0.9973, 0.9983, 0.994, 0.9989]): _vg.add([_i], _w, 'REPLACE')
_vg = ob_cube.vertex_groups.new(name='Bone.005')
for _i, _w in zip([134, 135, 137, 138, 139, 140, 150, 151, 156, 161, 301, 302, 303, 304, 305, 307, 308, 315, 400, 402, 417, 418, 419, 420, 421, 422, 423, 424], [0.08321, 0.00253, 0.8125, 0.02204, 0.1309, 0.2101, 0.001843, 0.02723, 0.01733, 0.03043, 0.1033, 0.9568, 0.7067, 0.06276, 0.1436, 0.7963, 0.02999, 0.05889, 0.04448, 0.09658, 0.8593, 0.9002, 0.6167, 0.8119, 0.1106, 0.07008, 0.2199, 0.03917]): _vg.add([_i], _w, 'REPLACE')
_vg = ob_cube.vertex_groups.new(name='Bone.006')
for _i, _w in zip([303, 307, 417, 418, 419, 420, 421, 422, 423, 424, 425, 426, 427, 428, 429, 430, 431, 432], [0.1001, 0.04705, 0.1272, 0.03729, 0.2792, 0.1083, 0.8811, 0.9151, 0.7375, 0.9413, 0.9254, 0.8985, 0.8896, 0.8891, 0.0634, 0.08743, 0.1249, 0.06475]): _vg.add([_i], _w, 'REPLACE')
_vg = ob_cube.vertex_groups.new(name='Bone.007')
for _i, _w in zip([425, 426, 427, 428, 429, 430, 431, 432, 433, 434, 435, 436, 437, 438, 439, 440], [0.06646, 0.09111, 0.0823, 0.1046, 0.9361, 0.9116, 0.8721, 0.9346, 0.9945, 0.9931, 0.9888, 0.981, 0.9985, 0.9979, 0.9963, 0.9989]): _vg.add([_i], _w, 'REPLACE')
_vg = ob_cube.vertex_groups.new(name='Bone.008')
for _i, _w in zip([8, 9, 17, 21, 22, 24, 25, 26, 34, 52, 53, 54, 55, 56, 57, 58, 59, 60, 65, 66, 68, 69, 72, 73, 74, 75, 76, 77, 78, 85, 95, 96, 104, 105, 118, 135, 136, 137, 138, 139, 140, 142, 149, 150, 151, 152, 153, 156, 157, 158, 257, 270, 300, 301, 303, 304, 305, 306, 307, 308, 309, 310, 314, 315, 316, 317, 318, 319, 320, 321, 331, 332, 340, 358, 364, 373, 375, 376, 381, 398, 399, 401, 402, 403, 404, 405, 406, 411, 412, 415, 416, 419, 420, 451, 452], [0.02613, 0.1221, 0.01602, 0.03105, 0.009278, 0.001313, 0.06357, 0.1149, 0.06774, 0.256, 0.02438, 0.5475, 0.1725, 0.4812, 0.5075, 0.08654, 0.09042, 0.6337, 0.6491, 0.7794, 0.7065, 0.6357, 0.3942, 0.2919, 0.3379, 0.246, 0.1455, 0.06346, 0.05356, 0.1233, 0.01361, 0.1001, 0.05883, 0.1328, 0.009614, 0.2622, 0.574, 0.03736, 0.5586, 0.6909, 0.6629, 0.01275, 0.5054, 0.7245, 0.6539, 0.1034, 0.02723, 0.394, 0.2868, 0.3326, 0.02561, 0.002049, 0.3195, 0.03556, 0.03389, 0.237, 0.5119, 0.5087, 0.11, 0.8037, 0.08631, 0.08903, 0.657, 0.794, 0.2437, 0.1417, 0.1799, 0.06501, 0.05059, 0.05173, 0.02777, 0.3153, 0.128, 0.09778, 0.01727, 0.04365, 0.0407, 0.01417, 0.04104, 0.3168, 0.02625, 0.5747, 0.01373, 0.669, 0.08422, 0.7976, 0.005858, 0.5023, 0.1054, 0.1846, 0.04951, 0.0006446, 0.04597, 0.0129, 0.005832]): _vg.add([_i], _w, 'REPLACE')
_vg = ob_cube.vertex_groups.new(name='Bone.009')
for _i, _w in zip([52, 54, 57, 58, 59, 60, 63, 64, 65, 66, 67, 68, 69, 72, 73, 74, 75, 76, 77, 78, 135, 136, 138, 139, 140, 141, 145, 146, 148, 149, 150, 151, 152, 154, 155, 156, 157, 158, 184, 187, 190, 192, 193, 194, 195, 230, 231, 232, 233, 234, 235, 236, 237, 238, 239, 240, 241, 242, 243, 244, 245, 246, 300, 306, 309, 310, 312, 313, 314, 315, 316, 317, 318, 319, 320, 321, 332, 398, 401, 403, 405, 407, 409, 411, 412, 413, 414, 415, 416, 442, 445, 448, 449, 450, 451, 452, 453, 458, 489, 490, 491, 492, 493, 494, 495, 496, 497, 498, 499, 500, 501, 502, 503, 504, 505, 506, 507, 508, 509, 510, 511, 512], [0.01647, 0.07105, 0.4081, 0.6973, 0.637, 0.05603, 0.05545, 0.0005037, 0.2358, 0.05034, 0.1002, 0.1492, 0.1245, 0.3703, 0.4762, 0.4424, 0.3731, 0.4823, 0.1119, 0.1504, 0.01131, 0.1677, 0.07076, 0.0401, 0.05455, 0.1238, 0.04982, 0.00642, 0.08151, 0.38, 0.1493, 0.1274, 0.5745, 0.08893, 0.02647, 0.391, 0.4951, 0.4644, 0.01531, 0.05219, 0.0547, 0.005597, 0.08541, 0.0387, 0.008557, 0.1308, 0.1361, 0.2083, 0.1441, 0.2181, 0.1656, 0.1667, 0.1635, 0.1646, 0.165, 0.165, 0.165, 0.165, 0.165, 0.165, 0.165, 0.165, 0.07175, 0.4098, 0.6964, 0.639, 0.07308, 0.1023, 0.2359, 0.05002, 0.3942, 0.4975, 0.4374, 0.1187, 0.2115, 0.1515, 0.07237, 0.07175, 0.166, 0.04198, 0.0006668, 0.08363, 0.1011, 0.3722, 0.5674, 0.1206, 0.06093, 0.4197, 0.2041, 0.01503, 0.04733, 0.06419, 0.03973, 0.05488, 0.1271, 0.09449, 0.02121, 0.003504, 0.1287, 0.2099, 0.2019, 0.1483, 0.1812, 0.1585, 0.1749, 0.1554, 0.162, 0.1648, 0.1649, 0.165, 0.165, 0.1649, 0.165, 0.165, 0.165, 0.165, 0.165, 0.165, 0.165, 0.165, 0.165, 0.165]): _vg.add([_i], _w, 'REPLACE')
_vg = ob_cube.vertex_groups.new(name='Bone.010')
for _i, _w in zip([58, 59, 61, 62, 63, 64, 66, 67, 68, 69, 70, 71, 72, 73, 74, 75, 76, 77, 78, 141, 142, 143, 144, 145, 146, 147, 148, 183, 184, 185, 186, 187, 188, 189, 190, 191, 192, 193, 194, 195, 196, 197, 198, 199, 200, 201, 202, 203, 205, 207, 230, 231, 232, 233, 234, 235, 236, 237, 238, 239, 240, 241, 242, 243, 244, 245, 246, 308, 309, 310, 311, 312, 313, 405, 406, 407, 408, 409, 410, 411, 412, 413, 414, 415, 416, 442, 443, 445, 489, 490, 491, 492, 493, 494, 495, 496, 497, 498, 499, 500, 501, 502, 503, 504, 505, 506, 507, 508, 509, 510, 511, 512], [0.1219, 0.1845, 0.8321, 0.8478, 0.8049, 0.8423, 0.05208, 0.7724, 0.01829, 0.1345, 0.8813, 0.3223, 0.1051, 0.133, 0.1199, 0.1921, 0.2232, 0.4331, 0.4404, 0.1741, 0.1877, 0.09583, 0.02279, 0.07501, 0.05176, 0.0006458, 0.04045, 0.5937, 0.8248, 0.8012, 0.2705, 0.7976, 0.7452, 0.1295, 0.7508, 0.5384, 0.4039, 0.5303, 0.473, 0.1891, 0.1649, 0.05262, 0.2142, 0.1582, 0.04382, 0.1087, 0.06705, 0.07146, 0.05771, 0.003447, 0.6134, 0.2456, 0.4661, 0.5621, 0.35, 0.4476, 0.4262, 0.4163, 0.4374, 0.4344, 0.4355, 0.4357, 0.4357, 0.4357, 0.4357, 0.4357, 0.4357, 0.01278, 0.05944, 0.01136, 0.15, 0.1734, 0.1727, 0.05946, 0.7685, 0.7106, 0.8653, 0.691, 0.8593, 0.06142, 0.2165, 0.7401, 0.8311, 0.2163, 0.4649, 0.03546, 0.007345, 0.007317, 0.662, 0.3088, 0.4982, 0.3006, 0.3971, 0.3667, 0.4713, 0.5094, 0.4596, 0.434, 0.4365, 0.4355, 0.4356, 0.4357, 0.4357, 0.4357, 0.4357, 0.4357, 0.4357, 0.4357, 0.4357, 0.4357, 0.4357, 0.4357]): _vg.add([_i], _w, 'REPLACE')
_vg = ob_cube.vertex_groups.new(name='Bone.011')
for _i, _w in zip([59, 62, 63, 64, 67, 69, 70, 71, 72, 73, 74, 75, 76, 77, 78, 183, 184, 185, 186, 187, 188, 189, 190, 191, 192, 193, 194, 195, 196, 197, 198, 199, 200, 201, 202, 203, 204, 205, 206, 207, 208, 209, 210, 211, 212, 213, 214, 215, 216, 406, 408, 410, 411, 412, 413, 414, 415, 416], [0.04294, 0.1111, 0.05252, 0.07316, 0.05649, 0.02946, 0.08182, 0.6621, 0.06789, 0.08428, 0.08226, 0.16, 0.1352, 0.3826, 0.3489, 0.3735, 0.09105, 0.1517, 0.713, 0.1111, 0.2316, 0.8597, 0.1653, 0.4399, 0.5516, 0.3545, 0.4651, 0.7517, 0.8144, 0.935, 0.7693, 0.802, 0.9342, 0.8653, 0.8857, 0.8949, 0.9622, 0.8962, 0.937, 0.8619, 0.8514, 0.8796, 0.936, 0.8586, 0.0998, 0.09776, 0.06831, 7.736e-05, 0.08981, 0.01299, 0.01705, 0.1231, 0.01782, 0.08762, 0.09204, 0.07994, 0.167, 0.2686]): _vg.add([_i], _w, 'REPLACE')
_vg = ob_cube.vertex_groups.new(name='Bone.012')
for _i, _w in zip([202, 203, 205, 206, 207, 208, 209, 210, 211, 212, 213, 214, 215, 216, 217, 218, 219, 220, 221, 222, 223, 224, 225, 226, 227, 228, 229], [0.0204, 0.01281, 0.02114, 0.05721, 0.1107, 0.1286, 0.09725, 0.06061, 0.1204, 0.8973, 0.8997, 0.9302, 0.9747, 0.9088, 0.9762, 0.9995, 0.9939, 0.9937, 0.9943, 0.9993, 0.9944, 0.9998, 0.9995, 0.9987, 0.9997, 0.9996, 0.9989]): _vg.add([_i], _w, 'REPLACE')
_vg = ob_cube.vertex_groups.new(name='Bone.013')
for _i, _w in zip([58, 59, 61, 62, 63, 64, 67, 141, 142, 143, 144, 145, 146, 147, 148, 149, 151, 152, 153, 154, 155, 156, 157, 158, 184, 185, 187, 230, 231, 232, 233, 234, 235, 236, 237, 238, 239, 240, 241, 242, 243, 244, 245, 246, 308, 309, 310, 311, 312, 313, 316, 317, 318, 319, 320, 321, 406, 407, 408, 409, 441, 442, 443, 444, 445, 446, 447, 448, 449, 450, 451, 452, 453, 454, 455, 456, 457, 458, 489, 490, 491, 492, 493, 494, 495, 496, 497, 498, 499, 500, 501, 502, 503, 504, 505, 506, 507, 508, 509, 510, 511, 512], [0.05502, 0.009874, 0.1193, 0.009136, 0.07941, 0.05333, 0.05424, 0.653, 0.532, 0.7656, 0.6559, 0.732, 0.6716, 0.1196, 0.7142, 0.02809, 0.01274, 0.1607, 0.07504, 0.5487, 0.6726, 0.05242, 0.08519, 0.06932, 0.04238, 0.005718, 0.009828, 0.2262, 0.5702, 0.3046, 0.2644, 0.408, 0.3564, 0.3758, 0.3876, 0.3673, 0.3698, 0.3692, 0.3692, 0.3692, 0.3693, 0.3693, 0.3693, 0.3693, 0.004052, 0.1076, 0.1474, 0.7586, 0.698, 0.6682, 0.1123, 0.1564, 0.1457, 0.2613, 0.3367, 0.3305, 0.1176, 0.1743, 0.07398, 0.1767, 0.4365, 0.7358, 0.6858, 0.1041, 0.7126, 0.6747, 0.06103, 0.5714, 0.4407, 0.1362, 0.3637, 0.2741, 0.08312, 0.04458, 0.0005423, 0.004286, 0.02706, 0.0653, 0.1769, 0.4543, 0.278, 0.5087, 0.3918, 0.4383, 0.3262, 0.3055, 0.3478, 0.3703, 0.3678, 0.3692, 0.3691, 0.369, 0.3692, 0.3692, 0.3693, 0.3693, 0.3693, 0.3693, 0.3693, 0.3693, 0.3693, 0.3693]): _vg.add([_i], _w, 'REPLACE')
_vg = ob_cube.vertex_groups.new(name='Bone.014')
for _i, _w in zip([141, 142, 143, 144, 145, 146, 147, 148, 149, 150, 151, 152, 153, 154, 155, 156, 157, 158, 231, 308, 309, 310, 311, 312, 313, 315, 316, 317, 318, 319, 320, 321, 406, 441, 442, 443, 444, 445, 446, 447, 448, 449, 450, 451, 452, 453, 454, 455, 456, 457, 458, 459, 460, 461, 462, 463, 464, 465, 466, 467, 468, 469, 470, 471, 473, 474, 475, 476, 492, 494], [0.0239, 0.2357, 0.1208, 0.2982, 0.1382, 0.2448, 0.8538, 0.1468, 0.04822, 0.01151, 0.1286, 0.1412, 0.8613, 0.3292, 0.2685, 0.1076, 0.121, 0.12, 0.03298, 0.02083, 0.02908, 0.08641, 0.06828, 0.04948, 0.05163, 0.03252, 0.2248, 0.1927, 0.2268, 0.5463, 0.3897, 0.4597, 0.04907, 0.5286, 0.1845, 0.2615, 0.8823, 0.2017, 0.2746, 0.9192, 0.3314, 0.488, 0.7809, 0.4646, 0.5937, 0.85, 0.9405, 0.9576, 0.946, 0.9493, 0.8843, 0.9705, 0.9769, 0.9343, 0.9681, 0.968, 0.9353, 0.9489, 0.9277, 0.9019, 0.9258, 0.9264, 0.8966, 0.06838, 0.07828, 0.0687, 0.01217, 0.06095, 0.01853, 0.003042]): _vg.add([_i], _w, 'REPLACE')
_vg = ob_cube.vertex_groups.new(name='Bone.015')
for _i, _w in zip([464, 465, 466, 467, 468, 469, 470, 471, 472, 473, 474, 475, 476, 477, 478, 479, 480, 481, 482, 483, 484, 485, 486, 487, 488], [0.002233, 0.0499, 0.06986, 0.08932, 0.07092, 0.07198, 0.0935, 0.9314, 0.9888, 0.9213, 0.9311, 0.969, 0.9385, 0.9998, 0.9972, 0.9957, 0.9971, 0.9993, 0.9961, 0.9998, 0.9996, 0.999, 0.9997, 0.9996, 0.9992]): _vg.add([_i], _w, 'REPLACE')
_m = ob_cube.modifiers.new('Armature', 'ARMATURE')
_m.object = ob_armature_001
ob_lamp.location = (0.6717, -1.376, 5.904)
ob_lamp.rotation_euler = (0.6503, 0.05522, 1.866)
ob_lamp.lock_rotations_4d = False
ob_lamp.empty_display_type = 'ARROWS'
ob_lamp.color = (0.0, 0.0, 0.0, 0.0)
ob_lamp.lineart.crease_threshold = 0.0
ob_camera.location = (7.481, -6.508, 5.344)
ob_camera.rotation_euler = (1.109, 0.01082, 0.8149)
ob_camera.lock_rotations_4d = False
ob_camera.empty_display_type = 'ARROWS'
ob_camera.color = (0.0, 0.0, 0.0, 0.0)
ob_camera.display_type = 'WIRE'
ob_camera.lineart.crease_threshold = 0.0

# ---- collection membership
scene.collection.objects.link(ob_cube_001)
col_collection_1.objects.link(ob_armature_001)
col_collection_1.objects.link(ob_cube)
col_collection_1.objects.link(ob_lamp)
col_collection_1.objects.link(ob_camera)

# ---- scene / render settings (as saved in the file)
scene.camera = ob_camera
scene.frame_start = 1; scene.frame_end = 19; scene.frame_set(19)
scene.render.engine = 'BLENDER_EEVEE_NEXT'
scene.render.resolution_percentage = 50
scene.render.dither_intensity = 0.0
scene.cycles.use_denoising = False
scene.cycles.samples = 10
scene.cycles.sampling_pattern = 'TABULATED_SOBOL'
scene.cycles.light_sampling_threshold = 0.0
scene.cycles.use_adaptive_sampling = False
scene.cycles.use_light_tree = False
scene.cycles.blur_glossy = 0.0
scene.cycles.volume_bounces = 1
scene.cycles.pixel_filter_type = 'GAUSSIAN'
scene.cycles.sample_clamp_indirect = 0.0
scene.view_settings.view_transform = 'Standard'
bpy.context.view_layer.update()
